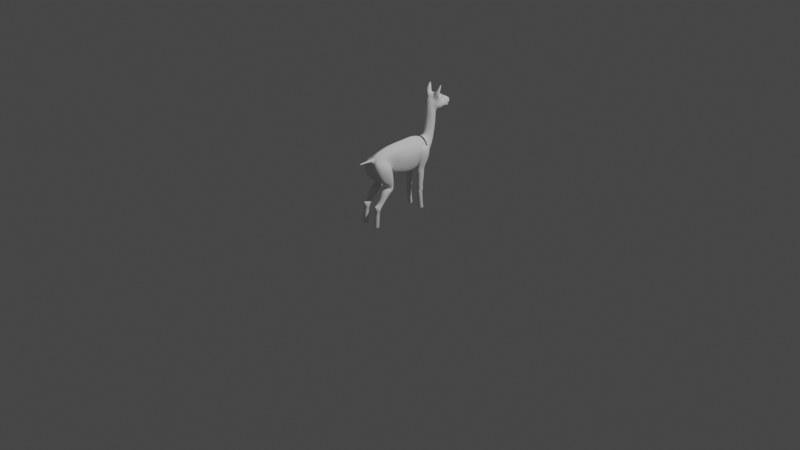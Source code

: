 # Source: NewerAlpaca.blend  (saved by Blender 2.92.15; exported with 4.5.12 LTS)
import bpy
from mathutils import Matrix  # noqa: F401  (used for matrix-valued properties, if any)

bpy.ops.wm.read_factory_settings(use_empty=True)
scene = bpy.context.scene
scene.name = 'Scene'

# ---- collections
col_collection = bpy.data.collections.new('Collection'); scene.collection.children.link(col_collection)

# ---- world
world_world = bpy.data.worlds.new('World'); scene.world = world_world
world_world.use_nodes = True; world_world.node_tree.nodes.clear()
_N = world_world.node_tree.nodes; _L = world_world.node_tree.links
n0 = _N.new('ShaderNodeOutputWorld'); n0.name = 'World Output'; n0.location = (300, 300)
n1 = _N.new('ShaderNodeBackground'); n1.name = 'Background'; n1.location = (10, 300)
n1.inputs[0].default_value = (0.05088, 0.05088, 0.05088, 1.0)
_L.new(n1.outputs[0], n0.inputs[0])
n0.is_active_output = True
world_world.color = (0.05088, 0.05088, 0.05088)
world_world.use_sun_shadow = False
world_world.sun_shadow_jitter_overblur = 0.0

# ---- cameras
cam_camera = bpy.data.cameras.new('Camera')
cam_camera.clip_end = 100.0
cam_camera.ortho_scale = 7.314

# ---- lights
light_light = bpy.data.lights.new('Light', 'POINT')
light_light.transmission_factor = 0.0
light_light.energy = 1000.0
light_light.shadow_soft_size = 0.1
light_light.shadow_maximum_resolution = 0.006
light_light.use_absolute_resolution = True

# ---- meshes
me_cube_041 = bpy.data.meshes.new('Cube.041')
me_cube_041.from_pydata([(0.04573, 0.1828, 0.5806), (0.0368, 0.1858, 0.7529), (0.04567, 0.273, 0.5737), (0.0368, 0.3065, 0.741), (0.1143, 0.1828, 0.5809), (0.1232, 0.1858, 0.7529), (0.1143, 0.273, 0.5739), (0.1232, 0.3065, 0.741), (0.03355, 0.2279, 0.5766), (0.03411, 0.1664, 0.6659), (0.02162, 0.2462, 0.747), (0.03411, 0.3067, 0.6521), (0.08, 0.2882, 0.5732), (0.08, 0.3273, 0.739), (0.1259, 0.3067, 0.6521), (0.1265, 0.2279, 0.577), (0.1384, 0.2462, 0.747), (0.1259, 0.1664, 0.6659), (0.08, 0.1677, 0.5822), (0.08, 0.165, 0.755), (0.01535, 0.2366, 0.659), (0.08, 0.3353, 0.6492), (0.1447, 0.2366, 0.659), (0.08, 0.1379, 0.6687), (0.06121, 0.2333, 0.3401), (0.08, 0.2444, 0.7867), (0.05384, 0.2521, 0.5279), (0.04545, 0.2163, 0.5279), (0.0552, 0.1845, 0.5298), (0.1049, 0.2535, 0.5286), (0.07911, 0.2645, 0.5289), (0.1061, 0.186, 0.5313), (0.1146, 0.2183, 0.529), (0.08089, 0.1746, 0.5315), (0.0623, 0.2285, 0.2639), (0.05476, 0.2112, 0.3388), (0.0615, 0.1891, 0.3366), (0.0985, 0.2339, 0.3376), (0.0798, 0.2422, 0.3395), (0.09878, 0.1896, 0.334), (0.1052, 0.212, 0.3353), (0.0802, 0.1817, 0.3347), (0.06338, 0.2497, 0.08241), (0.05643, 0.2079, 0.2661), (0.06286, 0.1874, 0.2686), (0.09717, 0.2291, 0.265), (0.07963, 0.2359, 0.2636), (0.09771, 0.1881, 0.2696), (0.1036, 0.2088, 0.2674), (0.08032, 0.182, 0.2697), (0.05754, 0.2304, 0.08241), (0.06338, 0.2111, 0.08244), (0.09662, 0.2497, 0.08242), (0.08, 0.2564, 0.08241), (0.09662, 0.2111, 0.08245), (0.1025, 0.2304, 0.08243), (0.08, 0.2045, 0.08245), (0.08, 0.2304, 0.08241), (0.1019, 0.2196, 0.1495), (0.09619, 0.2016, 0.1503), (0.07995, 0.1953, 0.1506), (0.06374, 0.2017, 0.15), (0.09627, 0.2376, 0.149), (0.08005, 0.2439, 0.1488), (0.06381, 0.2377, 0.149), (0.05812, 0.2197, 0.1491), (0.1011, 0.2415, 0.391), (0.109, 0.2166, 0.3937), (0.1018, 0.1914, 0.3964), (0.08054, 0.1822, 0.3971), (0.07946, 0.2505, 0.3898), (0.05818, 0.2406, 0.3907), (0.051, 0.2154, 0.3932), (0.05895, 0.1906, 0.3959), (0.1059, 0.209, 0.2199), (0.08012, 0.1856, 0.22), (0.07988, 0.2419, 0.2206), (0.05408, 0.2087, 0.2194), (0.09926, 0.1923, 0.2204), (0.06096, 0.1923, 0.2189), (0.09913, 0.2343, 0.2205), (0.06069, 0.2341, 0.2202), (0.1028, 0.2486, 0.4564), (0.1037, 0.1873, 0.4611), (0.05625, 0.2475, 0.4554), (0.0573, 0.1862, 0.4592), (0.1114, 0.2151, 0.4579), (0.0807, 0.1772, 0.4613), (0.07929, 0.2585, 0.4557), (0.04855, 0.2135, 0.4565), (0.09642, 0.2115, 0.0878), (0.06358, 0.2115, 0.08776), (0.09642, 0.2495, 0.08763), (0.06358, 0.2495, 0.08762), (0.1022, 0.2305, 0.08769), (0.08, 0.205, 0.08784), (0.08, 0.256, 0.0876), (0.05781, 0.2305, 0.08764), (0.1076, 0.2131, 0.2886), (0.1082, 0.2148, 0.3139), (0.09843, 0.1917, 0.3121), (0.09802, 0.1914, 0.2908), (0.08001, 0.1857, 0.2912), (0.08001, 0.1859, 0.3118), (0.06153, 0.1913, 0.3126), (0.06195, 0.191, 0.2913), (0.08, 0.2441, 0.3213), (0.08, 0.2402, 0.2806), (0.06345, 0.2362, 0.2839), (0.06307, 0.2394, 0.3179), (0.05185, 0.2148, 0.314), (0.05236, 0.2128, 0.2886), (0.09656, 0.2362, 0.2839), (0.09694, 0.2394, 0.3179), (0.08, 0.2454, 0.3166), (0.08, 0.2474, 0.307), (0.06724, 0.2402, 0.2878), (0.06695, 0.2423, 0.314), (0.09277, 0.2402, 0.2878), (0.09306, 0.2423, 0.314), (0.08, 0.2428, 0.2852), (0.08, 0.2462, 0.2922), (0.07422, 0.2449, 0.2953), (0.07413, 0.2456, 0.3039), (0.08578, 0.2449, 0.2953), (0.08587, 0.2456, 0.3039), (0.1035, 0.2478, 0.4803), (0.1042, 0.2495, 0.5044), (0.1045, 0.1837, 0.4845), (0.1053, 0.1831, 0.5079), (0.05545, 0.2466, 0.4793), (0.05464, 0.2482, 0.5036), (0.0566, 0.1824, 0.4827), (0.0559, 0.1817, 0.5062), (0.1135, 0.2144, 0.5053), (0.1125, 0.2132, 0.4815), (0.08083, 0.1722, 0.5081), (0.08076, 0.1731, 0.4847), (0.07917, 0.2604, 0.5044), (0.07923, 0.2584, 0.4799), (0.04648, 0.2125, 0.504), (0.04752, 0.2115, 0.4801), (0.02811, -0.3238, 0.5331), (0.02517, -0.3613, 0.7152), (0.03012, -0.181, 0.5511), (0.01508, -0.2435, 0.5558), (0.01796, -0.3661, 0.6271), (0.02106, -0.1684, 0.573), (0.05828, -0.1671, 0.4275), (0.04805, -0.173, 0.4888), (0.02867, -0.2201, 0.4934), (0.04554, -0.2727, 0.4925), (0.03837, -0.201, 0.4387), (0.05451, -0.2313, 0.4487), (0.05719, -0.3443, 0.2441), (0.02922, -0.2348, 0.4141), (0.04342, -0.3682, 0.2523), (0.06116, -0.3917, 0.2638), (0.05495, -0.1988, 0.3916), (0.04025, -0.2575, 0.4284), (0.05925, -0.3502, 0.2214), (0.04944, -0.3684, 0.2239), (0.05936, -0.3868, 0.2263), (0.06142, -0.3619, 0.05817), (0.05128, -0.3804, 0.05864), (0.06067, -0.399, 0.05918), (0.05954, -0.3504, 0.299), (0.06165, -0.3788, 0.2851), (0.05873, -0.3233, 0.271), (0.05712, -0.335, 0.26), (0.04591, -0.3576, 0.2711), (0.0474, -0.3361, 0.2846), (0.03419, -0.2704, 0.3738), (0.04679, -0.2999, 0.391), (0.05641, -0.2422, 0.3572), (0.05033, -0.3797, 0.0717), (0.06081, -0.3608, 0.07118), (0.06, -0.3988, 0.07229), (0.06059, -0.3533, 0.2068), (0.06031, -0.3872, 0.2112), (0.0517, -0.3701, 0.209), (0.04869, -0.3767, 0.1329), (0.05943, -0.3575, 0.1323), (0.05854, -0.3961, 0.1336), (0.0372, -0.2126, 0.4202), (0.05712, -0.1777, 0.4044), (0.05237, -0.2393, 0.4364), (0.05641, -0.3241, 0.3338), (0.05793, -0.2954, 0.3038), (0.04592, -0.3103, 0.3184), (0.05632, -0.1694, 0.4602), (0.03656, -0.2101, 0.4673), (0.05327, -0.2512, 0.4715), (0.1184, -0.3236, 0.53), (0.1034, -0.3629, 0.707), (0.1156, -0.1799, 0.5359), (0.1122, -0.2135, 0.6827), (0.1364, -0.2419, 0.5427), (0.1146, -0.366, 0.6271), (0.1277, -0.2979, 0.7183), (0.1204, -0.1943, 0.6224), (0.07858, -0.167, 0.5275), (0.08066, -0.2162, 0.6968), (0.07858, -0.3372, 0.5246), (0.05072, -0.3768, 0.7242), (0.1529, -0.2772, 0.6258), (0.07437, -0.1741, 0.6228), (0.05896, -0.3924, 0.6297), (0.09887, -0.1671, 0.4275), (0.07237, -0.3012, 0.751), (0.1091, -0.173, 0.4888), (0.1288, -0.2195, 0.4934), (0.1119, -0.2724, 0.4925), (0.07858, -0.1611, 0.4816), (0.07858, -0.2791, 0.4882), (0.1193, -0.201, 0.4387), (0.1032, -0.2313, 0.4487), (0.07858, -0.1567, 0.4242), (0.07864, -0.2406, 0.4518), (0.1001, -0.3443, 0.2441), (0.1231, -0.2348, 0.4141), (0.1144, -0.3682, 0.2523), (0.09663, -0.3917, 0.2638), (0.07858, -0.3339, 0.2407), (0.07869, -0.3989, 0.2662), (0.1022, -0.1988, 0.3916), (0.07858, -0.1916, 0.3874), (0.07858, -0.2735, 0.4376), (0.1121, -0.2575, 0.4284), (0.07874, -0.393, 0.2271), (0.07862, -0.3439, 0.2206), (0.09823, -0.3502, 0.2214), (0.1084, -0.3684, 0.2239), (0.09849, -0.3868, 0.2263), (0.09604, -0.3619, 0.05817), (0.1065, -0.3804, 0.05864), (0.09713, -0.399, 0.05918), (0.07864, -0.3557, 0.0581), (0.07888, -0.4055, 0.05944), (0.07888, -0.381, 0.05878), (0.09818, -0.3504, 0.299), (0.09614, -0.3788, 0.2851), (0.09872, -0.3233, 0.271), (0.1003, -0.335, 0.26), (0.0787, -0.386, 0.2885), (0.07872, -0.3554, 0.3053), (0.07859, -0.3237, 0.2562), (0.07861, -0.3191, 0.2668), (0.1119, -0.3576, 0.2711), (0.1104, -0.3361, 0.2846), (0.07861, -0.3094, 0.3975), (0.07858, -0.2348, 0.3516), (0.1181, -0.2704, 0.3738), (0.1055, -0.2999, 0.391), (0.1007, -0.2422, 0.3572), (0.1075, -0.3797, 0.0717), (0.07862, -0.3545, 0.07108), (0.09664, -0.3608, 0.07118), (0.09779, -0.3988, 0.07229), (0.07883, -0.4055, 0.07258), (0.09692, -0.3533, 0.2068), (0.0975, -0.3872, 0.2112), (0.07876, -0.393, 0.2117), (0.1061, -0.3701, 0.209), (0.07864, -0.3475, 0.2061), (0.1091, -0.3767, 0.1329), (0.07861, -0.3511, 0.1322), (0.09801, -0.3575, 0.1323), (0.09925, -0.3961, 0.1336), (0.07873, -0.4029, 0.1339), (0.1205, -0.2126, 0.4202), (0.1, -0.1777, 0.4044), (0.07858, -0.1679, 0.4005), (0.07862, -0.2495, 0.4409), (0.1053, -0.2393, 0.4364), (0.1014, -0.3241, 0.3338), (0.09946, -0.2954, 0.3038), (0.0787, -0.3293, 0.3403), (0.07859, -0.2908, 0.2989), (0.1119, -0.3103, 0.3184), (0.0786, -0.2595, 0.4708), (0.07858, -0.1581, 0.4556), (0.1008, -0.1694, 0.4602), (0.121, -0.21, 0.4673), (0.1043, -0.2512, 0.4715), (0.06789, -0.3856, 0.2916), (0.06826, -0.3982, 0.2776), (0.0787, -0.403, 0.2811), (0.07853, -0.3903, 0.2959), (0.08945, -0.3854, 0.2924), (0.08939, -0.398, 0.2784), (-0.02456, 0.5607, 1.161), (-0.02782, 0.5551, 1.178), (-0.04001, 0.5418, 1.186), (-0.05048, 0.5295, 1.181), (-0.0529, 0.524, 1.17), (-0.05102, 0.5284, 1.156), (-0.04234, 0.5405, 1.15), (-0.03241, 0.5531, 1.15), (-0.04729, 0.5397, 1.144), (-0.03433, 0.5559, 1.145), (-0.02494, 0.5694, 1.159), (-0.02477, 0.5628, 1.181), (-0.04177, 0.5446, 1.195), (-0.05275, 0.5259, 1.186), (-0.05685, 0.5185, 1.174), (-0.05642, 0.5232, 1.154), (0.0, 0.6751, 1.089), (-0.01683, 0.6715, 1.09), (-0.0244, 0.6615, 1.092), (-0.0277, 0.6463, 1.099), (-0.02747, 0.6387, 1.098), (-0.02674, 0.6391, 1.089), (-0.02091, 0.6548, 1.081), (-0.01462, 0.6632, 1.077), (0.0, 0.6665, 1.075), (0.0, 0.679, 1.102), (-0.01786, 0.6743, 1.105), (-0.02467, 0.6639, 1.107), (-0.0269, 0.6442, 1.115), (-0.02986, 0.6243, 1.105), (-0.03065, 0.6268, 1.083), (-0.02378, 0.6505, 1.07), (-0.01423, 0.6589, 1.066), (0.0, 0.6627, 1.064), (-0.02722, 0.618, 1.125), (-0.03145, 0.6102, 1.11), (-0.03377, 0.6062, 1.092), (-0.02155, 0.6251, 1.141), (-0.02031, 0.6509, 1.131), (-0.01152, 0.6561, 1.143), (-0.01377, 0.6308, 1.155), (0.0, 0.6347, 1.16), (0.0, 0.6595, 1.146), (-0.03435, 0.6019, 1.08), (-0.02939, 0.6229, 1.075), (-0.02218, 0.6213, 1.067), (-0.02572, 0.5996, 1.073), (-0.0147, 0.5988, 1.071), (-0.01283, 0.6208, 1.065), (0.0, 0.6217, 1.065), (0.0, 0.5988, 1.071), (0.0, 0.6077, 1.174), (-0.01558, 0.6041, 1.167), (-0.0237, 0.6006, 1.15), (-0.03038, 0.592, 1.132), (-0.03806, 0.5861, 1.116), (-0.04238, 0.5813, 1.098), (-0.04135, 0.5767, 1.083), (-0.03103, 0.5732, 1.074), (-0.01672, 0.5709, 1.073), (0.0, 0.5689, 1.074), (-0.03897, 0.547, 1.203), (-0.05233, 0.5404, 1.139), (-0.06258, 0.5154, 1.153), (-0.06187, 0.5103, 1.179), (-0.05056, 0.5199, 1.201), (-0.0208, 0.5747, 1.182), (-0.03674, 0.5639, 1.138), (-0.02463, 0.5792, 1.156), (0.0, 0.5767, 1.191), (-0.05087, 0.5608, 1.122), (-0.05288, 0.5561, 1.102), (-0.04977, 0.5519, 1.084), (-0.0376, 0.5484, 1.071), (-0.01966, 0.5457, 1.069), (0.0, 0.5453, 1.071), (-0.06066, 0.5374, 1.124), (-0.0681, 0.511, 1.131), (-0.07166, 0.4833, 1.14), (-0.07056, 0.4886, 1.166), (-0.06626, 0.4925, 1.187), (-0.05224, 0.5008, 1.212), (-0.02633, 0.5266, 1.215), (-0.02874, 0.5013, 1.224), (-0.01976, 0.5509, 1.209), (0.0, 0.5495, 1.209), (-0.005934, 0.6337, 1.16), (-0.006984, 0.6066, 1.173), (-0.01205, 0.5773, 1.19), (0.0, 0.528, 1.218), (-0.06192, 0.5319, 1.105), (-0.06913, 0.506, 1.111), (-0.07172, 0.4795, 1.12), (-0.05848, 0.527, 1.086), (-0.0658, 0.5007, 1.093), (-0.06744, 0.4754, 1.102), (-0.04801, 0.5226, 1.069), (-0.05602, 0.4941, 1.076), (-0.05852, 0.4698, 1.087), (0.0, 0.5067, 1.225), (-0.03599, 0.4726, 1.236), (-0.05133, 0.4292, 1.198), (-0.069, 0.4574, 1.164), (-0.07245, 0.4677, 1.194), (-0.05037, 0.4823, 1.225), (-0.04293, 0.4848, 1.229), (-0.06798, 0.4751, 1.201), (-0.0213, 0.4737, 1.232), (-0.04757, 0.4217, 1.182), (-0.06957, 0.4506, 1.184), (-0.04125, 0.4305, 1.214), (-0.02253, 0.4193, 1.205), (0.0, 0.4745, 1.232), (0.0, 0.4168, 1.206), (-0.02593, 0.5184, 1.062), (0.0, 0.5179, 1.066), (-0.03153, 0.4874, 1.061), (0.0, 0.4926, 1.05), (-0.04693, 0.4583, 1.073), (-0.05713, 0.4548, 1.096), (-0.05249, 0.4392, 1.092), (-0.05606, 0.4335, 1.13), (-0.06678, 0.4549, 1.126), (-0.06894, 0.4567, 1.144), (-0.05712, 0.4343, 1.148), (-0.06208, 0.438, 1.187), (-0.05913, 0.4369, 1.164), (-0.06235, 0.4542, 1.109), (-0.05472, 0.4338, 1.114), (-0.06585, 0.4365, 1.236), (-0.05139, 0.4408, 1.247), (-0.0738, 0.4495, 1.266), (-0.07551, 0.4786, 1.31), (-0.06971, 0.4795, 1.309), (-0.05944, 0.4541, 1.271), (-0.07653, 0.4385, 1.225), (-0.0657, 0.4886, 1.317), (-0.03886, 0.4718, 1.252), (-0.04673, 0.4758, 1.273), (-0.08433, 0.4451, 1.218), (-0.08699, 0.4568, 1.218), (-0.08219, 0.4599, 1.221), (-0.08199, 0.4512, 1.262), (-0.0813, 0.4799, 1.309), (-0.08904, 0.4569, 1.259), (-0.07774, 0.4883, 1.319), (-0.09081, 0.4632, 1.255), (-0.08518, 0.4837, 1.307), (-0.08577, 0.4637, 1.255), (-0.08074, 0.4874, 1.305), (-0.06125, 0.4879, 1.307), (-0.04636, 0.4129, 1.163), (-0.02661, 0.3969, 1.17), (0.0, 0.3926, 1.175), (0.0, 0.3807, 1.138), (-0.02441, 0.3844, 1.135), (-0.04509, 0.4005, 1.126), (-0.04482, 0.3956, 1.099), (-0.02307, 0.3777, 1.104), (-0.04508, 0.4056, 1.146), (-0.0259, 0.3913, 1.156), (0.0, 0.3868, 1.16), (0.0, 0.3738, 1.105), (-0.02138, 0.646, 1.064), (-0.01513, 0.6442, 1.059), (-0.008196, 0.6431, 1.057), (0.0, 0.6429, 1.055), (-0.01, 0.6741, 1.132), (-0.01938, 0.6691, 1.123), (0.0, 0.6758, 1.134), (-0.004902, 0.6588, 1.145), (-0.003987, 0.6758, 1.134), (-0.007774, 0.6616, 1.065), (-0.007804, 0.6659, 1.075), (-0.008582, 0.6757, 1.089), (-0.00776, 0.6784, 1.102), (0.0, 0.6832, 1.123), (-0.004669, 0.6832, 1.123), (-0.01107, 0.6813, 1.12), (-0.01401, 0.6766, 1.115), (-0.003565, 0.6785, 1.112), (0.0, 0.6793, 1.111), (-0.03926, 0.5391, 1.15), (-0.02841, 0.5483, 1.15), (-0.0237, 0.556, 1.162), (-0.02703, 0.5501, 1.176), (-0.03781, 0.5406, 1.182), (-0.04668, 0.5302, 1.177), (-0.04897, 0.5242, 1.169), (-0.04607, 0.5307, 1.155), (-0.04255, 0.4805, 1.249), (-0.04803, 0.4779, 1.247), (-0.05154, 0.483, 1.269), (-0.04861, 0.4839, 1.272), (-0.06264, 0.4942, 1.307), (-0.06626, 0.4943, 1.308), (-0.07051, 0.4959, 1.316), (-0.06987, 0.4949, 1.32), (-0.07255, 0.4945, 1.321), (-0.07665, 0.4944, 1.316), (-0.07481, 0.4846, 1.318), (-0.07081, 0.4846, 1.318), (-0.0659, 0.4921, 1.318), (-0.04198, 0.4524, 1.221), (-0.07006, 0.444, 1.217), (-0.07371, 0.4423, 1.236), (-0.04723, 0.4554, 1.248), (-0.05369, 0.4676, 1.272), (-0.07761, 0.4558, 1.265), (-0.07636, 0.4827, 1.304), (-0.06586, 0.4886, 1.304), (-0.07088, 0.4944, 1.312), (-0.07536, 0.4935, 1.313), (-0.06412, 0.4839, 1.308), (-0.05083, 0.4657, 1.274), (-0.04306, 0.4537, 1.252), (-0.03548, 0.4503, 1.232), (-0.01988, 0.4463, 1.226), (0.0, 0.4459, 1.226), (-0.06903, 0.4916, 1.321), (-0.0743, 0.4904, 1.322), (-0.07177, 0.4912, 1.322), (-0.06895, 0.46, 1.211), (-0.05587, 0.4404, 1.212), (-0.05854, 0.438, 1.234), (-0.06504, 0.4515, 1.263), (-0.07013, 0.4782, 1.302), (-0.07345, 0.4935, 1.312), (-0.07334, 0.4955, 1.316), (-0.07546, 0.4941, 1.321), (-0.05564, 0.4499, 1.205), (-0.0284, 0.3773, 1.071), (-0.04825, 0.3981, 1.065), (-0.05159, 0.4262, 1.056), (-0.04376, 0.4535, 1.048), (-0.02618, 0.4765, 1.041), (0.0, 0.4883, 1.037), (-0.02682, 0.376, 1.024), (0.0, 0.3672, 1.026), (0.0, 0.3693, 1.074), (-0.0463, 0.3964, 1.021), (-0.05133, 0.4241, 1.017), (-0.0449, 0.4518, 1.013), (-0.02628, 0.4733, 1.01), (0.0, 0.4826, 1.008), (0.0, 0.4786, 0.9708), (-0.02647, 0.4714, 0.9712), (-0.04597, 0.4511, 0.9722), (-0.05115, 0.4233, 0.9736), (-0.04442, 0.3959, 0.975), (-0.02613, 0.3745, 0.9761), (0.0, 0.3649, 0.9766), (0.0, 0.3614, 0.933), (-0.02568, 0.371, 0.9325), (-0.04365, 0.3928, 0.9314), (-0.05137, 0.4199, 0.93), (-0.0467, 0.4478, 0.9286), (-0.02664, 0.4674, 0.9275), (0.0, 0.4744, 0.9272), (0.0, 0.4674, 0.8728), (-0.02633, 0.4603, 0.8734), (-0.04637, 0.441, 0.8753), (-0.05106, 0.4134, 0.8779), (-0.04283, 0.3864, 0.8805), (-0.02544, 0.3642, 0.8826), (0.0, 0.3546, 0.8835), (0.0, 0.3496, 0.8573), (-0.02536, 0.3577, 0.8545), (-0.04276, 0.3792, 0.8472), (-0.05112, 0.4052, 0.8383), (-0.04749, 0.4317, 0.8293), (-0.02751, 0.4507, 0.823), (0.0, 0.4564, 0.8209), (0.0, 0.443, 0.7621), (-0.0289, 0.4364, 0.7667), (-0.04998, 0.4188, 0.7792), (-0.05327, 0.3938, 0.7968), (-0.04502, 0.3691, 0.8143), (-0.02766, 0.3477, 0.8294), (0.0, 0.3399, 0.835), (0.0, 0.3318, 0.8271), (-0.03237, 0.338, 0.8155), (-0.05101, 0.3539, 0.7856), (-0.06109, 0.3716, 0.7523), (-0.06058, 0.3895, 0.7188), (-0.03597, 0.4022, 0.6951), (0.0, 0.4066, 0.6868), (0.0, 0.3165, 0.5916), (-0.05409, 0.316, 0.6022), (-0.09109, 0.3137, 0.6407), (-0.09514, 0.311, 0.6964), (-0.07655, 0.3088, 0.7518), (-0.04689, 0.3066, 0.8013), (0.0, 0.3058, 0.8206), (0.0, -0.1863, 0.5619), (0.0, -0.244, 0.5612), (0.0, -0.3151, 0.5638), (0.0, -0.3661, 0.6271), (0.0, -0.364, 0.7109), (0.0, -0.1646, 0.551), (0.08052, 0.2753, 0.576), (0.08303, 0.287, 0.7832), (0.0, 0.299, 0.5516), (0.0, 0.3115, 0.8104), (0.09519, 0.3055, 0.6939), (0.09431, 0.1295, 0.5373), (0.09717, 0.158, 0.8001), (0.0, 0.3532, 0.6986), (0.1288, 0.1421, 0.6865), (0.0, 0.1266, 0.4853), (0.0, 0.1626, 0.8579), (0.08089, -0.09444, 0.5776), (0.08829, 0.02267, 0.531), (0.09031, 0.07735, 0.7951), (0.0768, -0.1311, 0.8012), (0.08953, -0.125, 0.7275), (0.1216, 0.05153, 0.6804), (0.0, -0.1339, 0.8423), (0.0, 0.01667, 0.4775), (0.0, 0.08549, 0.8519), (0.0, -0.2983, 0.8056), (0.08337, -0.00651, 0.8014), (0.1132, -0.03991, 0.6964), (0.0, 0.003734, 0.8495), (0.0, -0.118, 0.5311), (0.08822, 0.2118, 0.5606), (0.0916, 0.2291, 0.7971), (0.1169, 0.2306, 0.6934), (0.0, 0.2199, 0.5199), (0.0, 0.2417, 0.8427), (0.06483, -0.1221, 0.5888), (0.07335, -0.05813, 0.8001), (0.09789, -0.07651, 0.7117), (0.0, -0.05163, 0.8466), (0.0, -0.1454, 0.5418), (0.03573, 0.2908, 0.5601), (0.02884, 0.303, 0.8009), (0.03307, 0.3366, 0.697), (0.04052, 0.1276, 0.5034), (0.03376, 0.161, 0.8378), (0.03843, 0.01875, 0.4961), (0.03137, 0.08266, 0.8321), (0.02326, -0.2933, 0.7944), (0.02668, -0.1331, 0.828), (0.02896, 0.0001754, 0.8328), (0.03586, -0.1092, 0.5472), (0.03182, 0.2373, 0.8269), (0.03841, 0.2171, 0.534), (0.02548, -0.05389, 0.8304), (0.03028, -0.1365, 0.5581), (0.01901, -0.2842, 0.55), (0.0628, -0.3399, 0.7363), (0.03531, -0.2464, 0.4929), (0.04579, -0.2162, 0.4437), (0.05188, -0.38, 0.258), (0.03409, -0.2461, 0.4213), (0.05422, -0.3776, 0.2251), (0.05581, -0.3897, 0.05891), (0.07893, -0.3932, 0.05911), (0.05324, -0.3433, 0.2918), (0.05343, -0.3682, 0.2781), (0.03966, -0.2852, 0.3824), (0.05499, -0.3893, 0.072), (0.05587, -0.3786, 0.2101), (0.05342, -0.3864, 0.1332), (0.04412, -0.226, 0.4283), (0.05091, -0.3172, 0.3261), (0.0439, -0.2307, 0.4694), (0.1316, -0.283, 0.5363), (0.1181, -0.3307, 0.7127), (0.139, -0.3222, 0.6264), (0.1226, -0.2459, 0.4929), (0.1121, -0.2162, 0.4437), (0.1061, -0.38, 0.258), (0.1183, -0.2461, 0.4213), (0.1037, -0.3776, 0.2251), (0.1021, -0.3897, 0.05891), (0.1046, -0.3433, 0.2918), (0.1045, -0.3682, 0.2781), (0.1127, -0.2852, 0.3824), (0.1029, -0.3893, 0.072), (0.102, -0.3786, 0.2101), (0.1045, -0.3864, 0.1332), (0.1137, -0.226, 0.4283), (0.107, -0.3172, 0.3261), (0.114, -0.2306, 0.4694), (0.0, -0.2845, 0.5567), (0.02398, -0.3346, 0.7629), (0.0, -0.3347, 0.7724), (0.01508, -0.3726, 0.7363), (0.0, -0.3736, 0.7317), (0.01442, -0.3644, 0.7551), (0.0, -0.3653, 0.7623), (0.006749, -0.4603, 0.7399), (0.0, -0.4603, 0.7374), (0.006322, -0.4603, 0.752), (0.0, -0.4603, 0.7561), (0.01891, -0.2113, 0.5527), (0.07724, -0.2578, 0.7345), (0.03402, -0.1965, 0.4911), (0.04505, -0.1841, 0.4331), (0.04724, -0.3563, 0.2482), (0.03815, -0.2168, 0.4028), (0.05171, -0.3593, 0.2226), (0.05393, -0.3712, 0.05841), (0.07873, -0.3684, 0.05844), (0.0503, -0.3297, 0.2778), (0.04858, -0.3463, 0.2655), (0.0417, -0.2563, 0.3655), (0.05307, -0.3703, 0.07144), (0.05371, -0.3617, 0.2079), (0.0514, -0.3671, 0.1326), (0.04377, -0.1951, 0.4123), (0.04904, -0.3028, 0.3111), (0.04297, -0.1898, 0.4637), (0.131, -0.2103, 0.5393), (0.123, -0.2512, 0.7091), (0.1428, -0.2349, 0.6241), (0.1232, -0.1961, 0.4911), (0.1123, -0.1841, 0.4331), (0.1102, -0.3563, 0.2482), (0.1162, -0.2168, 0.4028), (0.1059, -0.3593, 0.2226), (0.1036, -0.3712, 0.05841), (0.1073, -0.3297, 0.2778), (0.109, -0.3463, 0.2655), (0.1127, -0.2563, 0.3655), (0.1045, -0.3703, 0.07144), (0.1039, -0.3617, 0.2079), (0.1062, -0.3671, 0.1326), (0.1136, -0.1951, 0.4123), (0.1085, -0.3028, 0.3111), (0.1143, -0.1898, 0.4637), (0.0, -0.2121, 0.5588), (0.09018, 0.2962, 0.7386), (0.0, 0.3323, 0.7545), (0.1166, 0.1501, 0.7433), (0.1088, 0.06444, 0.7377), (0.08361, -0.1279, 0.7644), (0.1004, -0.02321, 0.7489), (0.107, 0.2299, 0.7452), (0.08632, -0.06758, 0.7559), (0.02583, 0.3198, 0.749), (0.004334, -0.5181, 0.7421), (0.0, -0.5181, 0.7404), (0.004174, -0.5181, 0.7501), (0.0, -0.5181, 0.7528)], [], [(0, 9, 20, 8), (9, 1, 10, 20), (20, 10, 3, 11), (8, 20, 11, 2), (2, 11, 21, 12), (11, 3, 13, 21), (21, 13, 7, 14), (12, 21, 14, 6), (6, 14, 22, 15), (14, 7, 16, 22), (22, 16, 5, 17), (15, 22, 17, 4), (4, 17, 23, 18), (17, 5, 19, 23), (23, 19, 1, 9), (18, 23, 9, 0), (15, 4, 31, 32), (2, 12, 30, 26), (18, 0, 28, 33), (8, 2, 26, 27), (7, 13, 25, 16), (13, 3, 10, 25), (25, 10, 1, 19), (16, 25, 19, 5), (73, 72, 35, 36), (71, 70, 38, 24), (66, 67, 40, 37), (68, 69, 41, 39), (0, 8, 27, 28), (4, 18, 33, 31), (12, 6, 29, 30), (6, 15, 32, 29), (69, 73, 36, 41), (67, 68, 39, 40), (70, 66, 37, 38), (72, 71, 24, 35), (97, 93, 42, 50), (96, 92, 52, 53), (94, 90, 54, 55), (95, 91, 51, 56), (42, 53, 57, 50), (53, 52, 55, 57), (57, 55, 54, 56), (50, 57, 56, 51), (90, 95, 56, 54), (92, 94, 55, 52), (93, 96, 53, 42), (91, 97, 50, 51), (79, 77, 65, 61), (81, 76, 63, 64), (80, 74, 58, 62), (78, 75, 60, 59), (75, 79, 61, 60), (74, 78, 59, 58), (76, 80, 62, 63), (89, 84, 71, 72), (88, 82, 66, 70), (86, 83, 68, 67), (87, 85, 73, 69), (83, 87, 69, 68), (82, 86, 67, 66), (84, 88, 70, 71), (85, 89, 72, 73), (43, 34, 81, 77), (46, 45, 80, 76), (48, 47, 78, 74), (49, 44, 79, 75), (47, 49, 75, 78), (45, 48, 74, 80), (34, 46, 76, 81), (44, 43, 77, 79), (132, 141, 89, 85), (130, 139, 88, 84), (126, 135, 86, 82), (128, 137, 87, 83), (137, 132, 85, 87), (135, 128, 83, 86), (139, 126, 82, 88), (141, 130, 84, 89), (61, 65, 97, 91), (64, 63, 96, 93), (62, 58, 94, 92), (59, 60, 95, 90), (60, 61, 91, 95), (58, 59, 90, 94), (63, 62, 92, 96), (65, 64, 93, 97), (110, 109, 108, 111), (113, 99, 98, 112), (100, 103, 102, 101), (103, 104, 105, 102), (99, 100, 101, 98), (104, 110, 111, 105), (113, 112, 118, 119), (109, 106, 114, 117), (112, 107, 120, 118), (106, 113, 119, 114), (107, 108, 116, 120), (108, 109, 117, 116), (46, 107, 112, 45), (45, 112, 98, 48), (48, 98, 101, 47), (47, 101, 102, 49), (49, 102, 105, 44), (44, 105, 111, 43), (43, 111, 108, 34), (34, 108, 107, 46), (38, 37, 113, 106), (37, 40, 99, 113), (40, 39, 100, 99), (39, 41, 103, 100), (41, 36, 104, 103), (36, 35, 110, 104), (35, 24, 109, 110), (24, 38, 106, 109), (119, 118, 124, 125), (117, 114, 115, 123), (115, 125, 124, 121), (123, 115, 121, 122), (116, 117, 123, 122), (120, 116, 122, 121), (114, 119, 125, 115), (118, 120, 121, 124), (27, 26, 131, 140), (140, 131, 130, 141), (30, 29, 127, 138), (138, 127, 126, 139), (32, 31, 129, 134), (134, 129, 128, 135), (33, 28, 133, 136), (136, 133, 132, 137), (31, 33, 136, 129), (129, 136, 137, 128), (29, 32, 134, 127), (127, 134, 135, 126), (26, 30, 138, 131), (131, 138, 139, 130), (28, 27, 140, 133), (133, 140, 141, 132), (77, 81, 64, 65), (641, 142, 587, 677), (146, 143, 589, 588), (144, 147, 206, 201), (207, 204, 143, 146), (203, 207, 146, 142), (144, 201, 213, 149), (203, 142, 151, 214), (688, 144, 149, 690), (658, 191, 152, 644), (641, 145, 150, 643), (646, 652, 173, 159), (190, 281, 217, 148), (280, 192, 153, 218), (698, 169, 154, 692), (222, 241, 289, 290), (159, 173, 250, 227), (226, 251, 174, 158), (186, 159, 227, 273), (259, 177, 165, 238), (653, 175, 164, 648), (176, 256, 237, 163), (169, 246, 223, 154), (651, 170, 156, 645), (656, 646, 159, 186), (272, 226, 158, 185), (703, 693, 155, 184), (705, 190, 148, 691), (224, 157, 162, 229), (645, 156, 161, 647), (154, 223, 230, 160), (692, 154, 160, 694), (695, 696, 239, 164), (648, 649, 238, 165), (700, 176, 163, 695), (188, 278, 247, 168), (650, 171, 170, 651), (168, 247, 246, 169), (277, 187, 166, 245), (245, 166, 167, 244), (704, 188, 168, 697), (697, 168, 169, 698), (657, 189, 171, 650), (702, 182, 176, 700), (182, 266, 256, 176), (655, 181, 175, 653), (269, 183, 177, 259), (229, 162, 179, 262), (647, 161, 180, 654), (160, 230, 264, 178), (694, 160, 178, 701), (262, 179, 183, 269), (654, 180, 181, 655), (178, 264, 266, 182), (701, 178, 182, 702), (693, 699, 172, 155), (691, 703, 184, 152), (217, 272, 185, 148), (644, 656, 186, 153), (153, 186, 273, 218), (652, 172, 189, 657), (699, 174, 188, 704), (250, 173, 187, 277), (174, 251, 278, 188), (690, 149, 190, 705), (214, 151, 192, 280), (149, 213, 281, 190), (643, 150, 191, 658), (659, 197, 205, 661), (661, 205, 199, 660), (708, 200, 196, 707), (706, 195, 200, 708), (195, 201, 206, 200), (200, 206, 202, 196), (207, 198, 194, 204), (203, 193, 198, 207), (195, 210, 213, 201), (203, 214, 212, 193), (706, 709, 210, 195), (689, 209, 199, 707), (642, 204, 194, 660), (676, 663, 215, 283), (659, 662, 211, 197), (665, 228, 253, 670), (282, 208, 217, 281), (280, 218, 216, 284), (716, 711, 219, 243), (224, 222, 290, 287), (228, 227, 250, 253), (226, 225, 254, 251), (274, 273, 227, 228), (259, 238, 236, 258), (671, 667, 235, 255), (257, 234, 237, 256), (243, 219, 223, 246), (669, 664, 221, 248), (674, 274, 228, 665), (272, 271, 225, 226), (721, 270, 220, 712), (723, 710, 208, 282), (224, 229, 233, 222), (664, 666, 232, 221), (219, 231, 230, 223), (711, 713, 231, 219), (714, 235, 239, 696), (667, 236, 238, 649), (718, 714, 234, 257), (276, 242, 247, 278), (668, 669, 248, 249), (242, 243, 246, 247), (277, 245, 240, 275), (245, 244, 241, 240), (722, 715, 242, 276), (715, 716, 243, 242), (675, 668, 249, 279), (720, 718, 257, 267), (267, 257, 256, 266), (673, 671, 255, 265), (269, 259, 258, 268), (229, 262, 261, 233), (666, 672, 263, 232), (231, 260, 264, 230), (713, 719, 260, 231), (262, 269, 268, 261), (672, 673, 265, 263), (260, 267, 266, 264), (719, 720, 267, 260), (712, 220, 252, 717), (710, 215, 270, 721), (217, 208, 271, 272), (663, 216, 274, 674), (216, 218, 273, 274), (670, 675, 279, 252), (717, 722, 276, 254), (250, 277, 275, 253), (254, 276, 278, 251), (709, 723, 282, 210), (214, 280, 284, 212), (210, 282, 281, 213), (662, 676, 283, 211), (288, 285, 286, 287), (288, 287, 290, 289), (244, 167, 285, 288), (241, 244, 288, 289), (157, 224, 287, 286), (167, 157, 286, 285), (297, 298, 300, 299), (298, 291, 301, 300), (291, 292, 302, 301), (292, 293, 303, 302), (293, 294, 304, 303), (294, 295, 305, 304), (295, 296, 306, 305), (296, 297, 299, 306), (307, 465, 466, 316), (308, 309, 318, 317), (309, 310, 319, 318), (310, 311, 320, 319), (311, 312, 321, 320), (312, 313, 322, 321), (313, 314, 323, 322), (464, 315, 324, 463), (320, 326, 325, 319), (326, 320, 321, 327), (319, 325, 328, 329), (328, 331, 330, 329), (461, 377, 332, 333), (321, 335, 334, 327), (334, 335, 336, 337), (336, 339, 338, 337), (338, 339, 340, 341), (342, 332, 377, 378), (343, 331, 328, 344), (344, 328, 325, 345), (345, 325, 326, 346), (346, 326, 327, 347), (347, 327, 334, 348), (348, 334, 337, 349), (349, 337, 338, 350), (350, 338, 341, 351), (302, 303, 352, 357), (301, 302, 357, 359), (300, 301, 359, 358), (299, 300, 358, 353), (303, 304, 356, 352), (304, 305, 355, 356), (305, 306, 354, 355), (306, 299, 353, 354), (358, 359, 344, 345), (343, 344, 359, 357), (379, 360, 342, 378), (345, 346, 361, 358), (361, 346, 347, 362), (347, 348, 363, 362), (363, 348, 349, 364), (349, 350, 365, 364), (365, 350, 351, 366), (358, 361, 367, 353), (367, 368, 354, 353), (354, 368, 369, 370), (355, 354, 370, 371), (356, 355, 371, 372), (372, 374, 373, 356), (352, 356, 373, 375), (357, 352, 375, 379), (330, 331, 377, 461), (378, 377, 331, 343), (357, 379, 378, 343), (373, 380, 376, 375), (375, 376, 360, 379), (362, 381, 367, 361), (367, 381, 382, 368), (382, 383, 369, 368), (362, 363, 384, 381), (384, 385, 382, 381), (382, 385, 386, 383), (364, 387, 384, 363), (384, 387, 388, 385), (388, 389, 386, 385), (380, 373, 374, 390), (395, 396, 374, 372), (396, 391, 398, 374), (391, 507, 508, 398), (401, 392, 399, 402), (392, 416, 417, 399), (397, 395, 372, 371), (394, 397, 371, 370), (400, 394, 370, 393), (374, 398, 403, 390), (403, 398, 508, 509), (387, 364, 365, 405), (365, 366, 406, 405), (387, 405, 407, 388), (407, 405, 406, 408), (388, 407, 409, 389), (409, 411, 410, 389), (418, 419, 412, 413), (412, 415, 414, 413), (416, 400, 393, 417), (414, 415, 417, 393), (389, 410, 418, 386), (418, 413, 383, 386), (383, 413, 414, 369), (414, 393, 370, 369), (410, 411, 419, 418), (401, 421, 420, 392), (420, 421, 425, 422), (425, 424, 423, 422), (424, 504, 427, 492), (391, 428, 506, 507), (506, 428, 429, 505), (392, 420, 426, 416), (416, 426, 430, 400), (400, 430, 431, 394), (394, 431, 432, 397), (426, 420, 422, 433), (422, 423, 434, 433), (430, 426, 433, 435), (433, 434, 438, 435), (431, 430, 435, 437), (435, 438, 437), (432, 431, 437, 439), (437, 438, 440, 439), (429, 441, 504, 505), (415, 442, 399, 417), (402, 399, 442, 443), (404, 402, 443, 444), (443, 451, 452, 444), (451, 443, 442, 450), (442, 415, 412, 450), (450, 412, 419, 447), (446, 451, 450, 447), (451, 446, 445, 452), (411, 448, 447, 419), (447, 448, 449, 446), (449, 453, 445, 446), (322, 454, 335, 321), (335, 454, 455, 336), (339, 336, 455, 456), (339, 456, 457, 340), (329, 330, 458, 459), (330, 461, 462, 458), (461, 333, 460, 462), (329, 459, 318, 319), (314, 464, 463, 323), (465, 308, 317, 466), (466, 471, 472, 316), (467, 468, 462, 460), (468, 469, 458, 462), (458, 469, 470, 459), (470, 317, 318, 459), (471, 468, 467, 472), (469, 468, 471, 470), (317, 470, 471, 466), (297, 473, 474, 298), (298, 474, 475, 291), (291, 475, 476, 292), (292, 476, 477, 293), (293, 477, 478, 294), (294, 478, 479, 295), (295, 479, 480, 296), (296, 480, 473, 297), (395, 482, 481, 396), (481, 482, 483, 484), (483, 486, 485, 484), (485, 486, 487, 488), (487, 519, 489, 488), (520, 490, 440, 438), (438, 434, 436, 520), (436, 434, 423, 491), (423, 424, 492, 491), (505, 504, 424, 425), (504, 441, 493, 427), (396, 481, 428, 391), (488, 493, 441, 485), (485, 441, 429, 484), (484, 429, 428, 481), (457, 456, 463, 324), (463, 456, 455, 323), (454, 322, 323, 455), (397, 513, 521, 395), (514, 495, 496, 515), (515, 516, 498, 497), (498, 516, 517, 501), (397, 432, 496, 495, 513), (432, 439, 499, 496), (439, 440, 500, 499), (497, 498, 483, 482), (498, 501, 486, 483), (482, 395, 494, 497), (517, 518, 502, 501), (502, 518, 519, 487), (501, 502, 487, 486), (503, 500, 440, 490), (421, 506, 505, 425), (507, 506, 421, 401), (507, 401, 402, 508), (509, 508, 402, 404), (511, 512, 489, 520), (491, 492, 512, 511), (512, 510, 488, 489), (496, 499, 516, 515), (516, 499, 500, 517), (500, 503, 518, 517), (518, 503, 490, 519), (395, 521, 514, 494), (494, 514, 515, 497), (513, 495, 514, 521), (492, 427, 510, 512), (520, 489, 519, 490), (427, 493, 488, 510), (491, 511, 520, 436), (529, 530, 522, 528), (528, 522, 523, 531), (531, 523, 524, 532), (532, 524, 525, 533), (533, 525, 526, 534), (534, 526, 527, 535), (536, 537, 534, 535), (537, 538, 533, 534), (538, 539, 532, 533), (539, 540, 531, 532), (540, 541, 528, 531), (541, 542, 529, 528), (543, 542, 541, 544), (544, 541, 540, 545), (545, 540, 539, 546), (546, 539, 538, 547), (547, 538, 537, 548), (548, 537, 536, 549), (550, 551, 548, 549), (551, 552, 547, 548), (552, 553, 546, 547), (553, 554, 545, 546), (554, 555, 544, 545), (555, 556, 543, 544), (557, 556, 555, 558), (558, 555, 554, 559), (559, 554, 553, 560), (560, 553, 552, 561), (561, 552, 551, 562), (562, 551, 550, 563), (564, 565, 562, 563), (565, 566, 561, 562), (566, 567, 560, 561), (567, 568, 559, 560), (568, 569, 558, 559), (569, 570, 557, 558), (571, 570, 569, 572), (572, 569, 568, 573), (573, 568, 567, 574), (574, 567, 566, 575), (575, 566, 565, 576), (576, 565, 564, 577), (578, 579, 576, 577), (579, 580, 575, 576), (580, 581, 574, 575), (581, 582, 573, 574), (582, 583, 572, 573), (583, 584, 571, 572), (530, 453, 449, 522), (522, 449, 448, 523), (523, 448, 411, 524), (524, 411, 409, 525), (525, 409, 407, 526), (526, 407, 408, 527), (142, 146, 588, 587), (688, 145, 586, 724), (147, 144, 585, 590), (733, 627, 592, 725), (626, 628, 595, 591), (616, 618, 599, 596), (731, 617, 597, 727), (629, 596, 603, 631), (727, 597, 604, 728), (638, 616, 596, 629), (630, 601, 610, 632), (637, 620, 601, 630), (596, 599, 607, 603), (621, 623, 606, 206), (640, 621, 206, 147), (634, 608, 611, 633), (729, 605, 209, 689), (589, 143, 680, 681), (732, 622, 605, 729), (639, 624, 608, 634), (632, 610, 614, 635), (728, 604, 612, 730), (631, 603, 602, 636), (603, 607, 613, 602), (627, 594, 620, 637), (626, 591, 616, 638), (725, 592, 617, 731), (591, 595, 618, 616), (635, 614, 624, 639), (730, 612, 622, 732), (636, 602, 621, 640), (602, 613, 623, 621), (615, 636, 640, 625), (612, 635, 639, 622), (593, 626, 638, 619), (592, 627, 637, 617), (609, 631, 636, 615), (604, 632, 635, 612), (622, 639, 634, 605), (642, 678, 143, 204), (605, 634, 633, 209), (625, 640, 147, 590), (617, 637, 630, 597), (597, 630, 632, 604), (619, 638, 629, 600), (600, 629, 631, 609), (593, 598, 628, 626), (726, 594, 627, 733), (206, 606, 202), (209, 633, 678, 642), (633, 611, 679, 678), (212, 284, 676, 662), (253, 275, 675, 670), (215, 663, 674, 270), (261, 268, 673, 672), (233, 261, 672, 666), (268, 258, 671, 673), (275, 240, 668, 675), (240, 241, 669, 668), (235, 667, 649, 239), (222, 233, 666, 664), (270, 674, 665, 220), (241, 222, 664, 669), (258, 236, 667, 671), (220, 665, 670, 252), (193, 212, 662, 659), (284, 216, 663, 676), (209, 642, 660, 199), (198, 661, 660, 194), (193, 659, 661, 198), (151, 643, 658, 192), (173, 652, 657, 187), (152, 184, 656, 644), (179, 654, 655, 183), (162, 647, 654, 179), (183, 655, 653, 177), (187, 657, 650, 166), (166, 650, 651, 167), (164, 239, 649, 648), (157, 645, 647, 162), (184, 155, 646, 656), (167, 651, 645, 157), (177, 653, 648, 165), (155, 172, 652, 646), (142, 641, 643, 151), (192, 658, 644, 153), (145, 641, 677, 586), (680, 682, 686, 684), (143, 678, 682, 680), (678, 679, 683, 682), (686, 687, 737, 736), (681, 680, 684, 685), (682, 683, 687, 686), (598, 726, 733, 628), (613, 730, 732, 623), (595, 725, 731, 618), (607, 728, 730, 613), (623, 732, 729, 606), (606, 729, 689, 202), (599, 727, 728, 607), (618, 731, 727, 599), (628, 733, 725, 595), (144, 688, 724, 585), (211, 283, 723, 709), (252, 279, 722, 717), (208, 710, 721, 271), (225, 712, 717, 254), (263, 265, 720, 719), (232, 263, 719, 713), (265, 255, 718, 720), (249, 248, 716, 715), (279, 249, 715, 722), (255, 235, 714, 718), (234, 714, 696, 237), (221, 232, 713, 711), (283, 215, 710, 723), (271, 721, 712, 225), (248, 221, 711, 716), (202, 689, 707, 196), (197, 211, 709, 706), (197, 706, 708, 205), (205, 708, 707, 199), (150, 690, 705, 191), (172, 699, 704, 189), (148, 185, 703, 691), (158, 174, 699, 693), (180, 701, 702, 181), (161, 694, 701, 180), (181, 702, 700, 175), (171, 697, 698, 170), (189, 704, 697, 171), (175, 700, 695, 164), (163, 237, 696, 695), (156, 692, 694, 161), (191, 705, 691, 152), (185, 158, 693, 703), (170, 698, 692, 156), (145, 688, 690, 150), (736, 737, 735, 734), (684, 686, 736, 734), (685, 684, 734, 735)])
me_cube_041.polygons.foreach_set('use_smooth', [1, 1, 1, 1, 1, 1, 1, 1, 1, 1, 1, 1, 1, 1, 1, 1, 1, 1, 1, 1, 1, 1, 1, 1, 1, 1, 1, 1, 1, 1, 1, 1, 1, 1, 1, 1, 1, 1, 1, 1, 1, 1, 1, 1, 1, 1, 1, 1, 1, 1, 1, 1, 1, 1, 1, 1, 1, 1, 1, 1, 1, 1, 1, 1, 1, 1, 1, 1, 1, 1, 1, 1, 1, 1, 1, 1, 1, 1, 1, 1, 1, 1, 1, 1, 1, 1, 1, 1, 1, 1, 1, 1, 1, 1, 1, 1, 1, 1, 1, 1, 1, 1, 1, 1, 1, 1, 1, 1, 1, 1, 1, 1, 1, 1, 1, 1, 1, 1, 1, 1, 1, 1, 1, 1, 1, 1, 1, 1, 1, 1, 1, 1, 1, 1, 1, 1, 1, 1, 1, 1, 1, 1, 1, 1, 1, 1, 1, 1, 1, 1, 1, 1, 1, 1, 1, 1, 1, 1, 1, 1, 1, 1, 1, 1, 1, 1, 1, 1, 1, 1, 1, 1, 1, 1, 1, 1, 1, 1, 1, 1, 1, 1, 1, 1, 1, 1, 1, 1, 1, 1, 1, 1, 1, 1, 1, 1, 1, 1, 1, 1, 1, 1, 1, 1, 1, 1, 1, 1, 1, 1, 1, 1, 1, 1, 1, 1, 1, 1, 1, 1, 1, 1, 1, 1, 1, 1, 1, 1, 1, 1, 1, 1, 1, 1, 1, 1, 1, 1, 1, 1, 1, 1, 1, 1, 1, 1, 1, 1, 1, 1, 1, 1, 1, 1, 1, 1, 1, 1, 1, 1, 1, 1, 1, 1, 1, 1, 1, 1, 1, 1, 1, 1, 1, 1, 1, 1, 1, 1, 1, 1, 1, 1, 1, 1, 1, 0, 0, 0, 0, 0, 0, 0, 0, 0, 0, 0, 0, 0, 0, 0, 0, 0, 0, 0, 0, 0, 0, 0, 0, 0, 0, 0, 0, 0, 0, 0, 0, 0, 0, 0, 0, 0, 0, 0, 0, 0, 0, 0, 0, 0, 0, 0, 0, 0, 0, 0, 0, 0, 0, 0, 0, 0, 0, 0, 0, 0, 0, 0, 0, 0, 0, 0, 0, 0, 0, 0, 0, 0, 0, 0, 0, 0, 0, 0, 0, 0, 0, 0, 0, 0, 0, 0, 0, 0, 0, 0, 0, 0, 0, 0, 0, 0, 0, 0, 0, 0, 0, 0, 0, 0, 0, 0, 0, 0, 0, 0, 0, 0, 0, 0, 0, 0, 0, 0, 0, 0, 0, 0, 0, 0, 0, 0, 0, 0, 0, 0, 0, 0, 0, 0, 0, 0, 0, 0, 0, 0, 0, 0, 0, 0, 0, 0, 0, 0, 0, 0, 0, 0, 0, 0, 0, 0, 0, 0, 0, 0, 0, 0, 0, 0, 0, 0, 0, 0, 0, 0, 0, 0, 0, 0, 0, 0, 0, 0, 0, 0, 0, 0, 0, 0, 0, 0, 0, 0, 0, 0, 0, 0, 0, 0, 0, 0, 0, 0, 0, 0, 0, 0, 0, 0, 0, 0, 0, 0, 0, 0, 0, 0, 0, 0, 0, 0, 0, 0, 0, 0, 0, 0, 0, 0, 0, 0, 0, 0, 0, 0, 0, 0, 0, 0, 0, 0, 0, 0, 0, 0, 0, 0, 0, 0, 0, 0, 0, 0, 0, 0, 0, 0, 0, 0, 0, 0, 0, 0, 0, 1, 1, 1, 1, 1, 1, 1, 1, 1, 1, 1, 1, 1, 1, 1, 1, 1, 1, 1, 1, 1, 1, 1, 1, 1, 1, 1, 1, 1, 1, 1, 1, 1, 1, 1, 1, 1, 1, 1, 1, 1, 1, 1, 1, 1, 1, 1, 1, 1, 1, 1, 1, 1, 1, 1, 1, 1, 1, 1, 1, 1, 1, 1, 1, 1, 1, 1, 1, 1, 1, 1, 1, 1, 1, 1, 1, 1, 1, 1, 1, 1, 1, 1, 1, 1, 1, 1, 1, 1, 1, 1, 1, 1, 1, 1, 1, 1, 1, 1, 1, 1, 1, 1, 1, 1, 1, 1, 1, 1, 1, 1, 1, 1, 1, 1, 1, 1, 1, 1, 1, 1, 1, 1, 1, 1, 1, 1, 1, 1, 1, 1, 1, 1, 1, 1, 1, 1, 1, 1, 1, 1])
_uv = me_cube_041.uv_layers.new(name='UVMap')
_uv.uv.foreach_set('vector', [0.3634, -0.01141, 0.5047, -0.02124, 0.492, 0.1519, 0.3561, 0.1202, 0.5042, -0.01906, 0.6411, 0.01312, 0.6324, 0.1692, 0.494, 0.1492, 0.4938, 0.1485, 0.6315, 0.1766, 0.6218, 0.3311, 0.4824, 0.3151, 0.357, 0.1388, 0.4947, 0.1489, 0.4855, 0.3248, 0.3533, 0.2719, 0.3589, 0.2728, 0.499, 0.2818, 0.4965, 0.4196, 0.3546, 0.3845, 0.4804, 0.2809, 0.6207, 0.2935, 0.6209, 0.4152, 0.4758, 0.4117, 0.4657, 0.344, 0.6128, 0.3316, 0.6456, 0.4277, 0.4794, 0.4648, 0.353, 0.3536, 0.5059, 0.3344, 0.4967, 0.4605, 0.326, 0.4411, 0.3081, 0.4324, 0.4699, 0.3994, 0.4946, 0.5999, 0.341, 0.6018, 0.4892, 0.4167, 0.6731, 0.3629, 0.6527, 0.5568, 0.4917, 0.602, 0.4872, 0.593, 0.6353, 0.5738, 0.6793, 0.7734, 0.5118, 0.7844, 0.341, 0.6379, 0.4964, 0.5917, 0.4994, 0.7849, 0.3218, 0.8036, 0.3313, 0.8025, 0.5031, 0.7633, 0.52, 0.8875, 0.3615, 0.8891, 0.5088, 0.7676, 0.6839, 0.7882, 0.6561, 0.8844, 0.502, 0.8888, 0.5072, 0.8611, 0.6499, 0.8812, 0.6432, 1.004, 0.5033, 0.9931, 0.3638, 0.873, 0.513, 0.8601, 0.5069, 0.9956, 0.3647, 0.984, 0.3688, 0.6213, 0.3262, 0.8259, 0.3187, 0.8621, 0.3512, 0.706, 0.3744, 0.2641, 0.3689, 0.3898, 0.3702, 0.3605, 0.3746, 0.2591, 0.3693, 0.8682, 0.3746, 0.9918, 0.3735, 0.9648, 0.3692, 0.8659, 0.375, 0.1291, 0.375, 0.2854, 0.375, 0.2252, 0.375, 0.09522, 0.6809, 0.3957, 0.7655, 0.3885, 0.7635, 0.5972, 0.6406, 0.5645, 0.7618, 0.4063, 0.864, 0.4377, 0.8785, 0.5788, 0.7409, 0.5967, 0.7462, 0.5822, 0.8752, 0.5847, 0.8491, 0.7189, 0.7516, 0.7529, 0.6277, 0.5818, 0.7497, 0.5745, 0.7617, 0.7575, 0.6767, 0.7406, 0.375, 0.02513, 0.375, 0.1467, 0.375, 0.1509, 0.375, 0.04589, 0.3738, 0.2784, 0.3692, 0.3825, 0.3693, 0.3809, 0.3733, 0.2898, 0.3234, 0.4106, 0.3572, 0.5729, 0.3513, 0.5446, 0.3224, 0.4059, 0.3343, 0.7938, 0.366, 0.8709, 0.3623, 0.8616, 0.3347, 0.7943, 0.375, -0.02482, 0.375, 0.1296, 0.375, 0.06721, 0.375, -0.05011, 0.3362, 0.7987, 0.3738, 0.89, 0.3755, 0.8942, 0.3454, 0.8209, 0.3751, 0.3569, 0.3369, 0.4497, 0.3348, 0.4548, 0.3656, 0.38, 0.3241, 0.4139, 0.3674, 0.622, 0.3773, 0.6692, 0.3413, 0.4968, 0.3702, 0.8902, 0.3748, 0.9945, 0.3748, 0.9922, 0.3709, 0.9021, 0.3747, 0.5931, 0.3409, 0.7551, 0.3475, 0.7238, 0.3768, 0.583, 0.3736, 0.3605, 0.3419, 0.4375, 0.3453, 0.4293, 0.3727, 0.3628, 0.375, 0.1622, 0.375, 0.2839, 0.375, 0.2851, 0.375, 0.18, 0.375, 0.1313, 0.375, 0.2526, 0.375, 0.2536, 0.375, 0.1304, 0.3696, 0.3704, 0.3368, 0.45, 0.3366, 0.4504, 0.3698, 0.3698, 0.3669, 0.6306, 0.3332, 0.7925, 0.3329, 0.7938, 0.3671, 0.6295, 0.3699, 0.8817, 0.3745, 0.9894, 0.3746, 0.99, 0.3698, 0.881, 0.1375, 0.5034, 0.2448, 0.4948, 0.2483, 0.625, 0.1371, 0.625, 0.2448, 0.4948, 0.3248, 0.4668, 0.3563, 0.625, 0.2483, 0.625, 0.2483, 0.625, 0.3563, 0.625, 0.3248, 0.7832, 0.2448, 0.7552, 0.1371, 0.625, 0.2483, 0.625, 0.2448, 0.7552, 0.1375, 0.7466, 0.3366, 0.7996, 0.3694, 0.8792, 0.3696, 0.8797, 0.3364, 0.7991, 0.3326, 0.455, 0.3663, 0.6168, 0.3666, 0.618, 0.3324, 0.4537, 0.3745, 0.2614, 0.3698, 0.3691, 0.3698, 0.3699, 0.3745, 0.2608, 0.375, -0.0005198, 0.375, 0.1209, 0.375, 0.1217, 0.375, -0.001512, 0.375, -0.06831, 0.375, 0.07336, 0.375, 0.1114, 0.375, -0.01117, 0.3753, 0.2434, 0.3699, 0.3662, 0.3699, 0.3667, 0.3746, 0.2581, 0.3371, 0.4762, 0.3818, 0.6909, 0.3683, 0.6261, 0.3342, 0.4623, 0.3401, 0.808, 0.3767, 0.897, 0.3704, 0.8816, 0.3373, 0.8013, 0.3688, 0.8573, 0.374, 0.9773, 0.3744, 0.9864, 0.3697, 0.8778, 0.3542, 0.6917, 0.3147, 0.8813, 0.3304, 0.8058, 0.3644, 0.6424, 0.3691, 0.3715, 0.3318, 0.4621, 0.3359, 0.452, 0.369, 0.3718, 0.375, 0.1173, 0.375, 0.2654, 0.375, 0.2789, 0.375, 0.1653, 0.3712, 0.3663, 0.3391, 0.4443, 0.3429, 0.4351, 0.3727, 0.3627, 0.3625, 0.6516, 0.3279, 0.8176, 0.3417, 0.7516, 0.3734, 0.5992, 0.3694, 0.8736, 0.3741, 0.9794, 0.3745, 0.9904, 0.3701, 0.892, 0.3397, 0.8071, 0.3718, 0.8855, 0.3653, 0.87, 0.3354, 0.797, 0.3289, 0.437, 0.3699, 0.6339, 0.3565, 0.5695, 0.3249, 0.418, 0.3742, 0.269, 0.3696, 0.3748, 0.3694, 0.3793, 0.3736, 0.2813, 0.375, -0.01973, 0.375, 0.1042, 0.375, 0.1424, 0.375, 0.02822, 0.375, 0.09147, 0.375, 0.2128, 0.375, 0.2282, 0.375, 0.07882, 0.3657, 0.3796, 0.3343, 0.4559, 0.333, 0.4591, 0.3676, 0.3751, 0.3566, 0.68, 0.3229, 0.8417, 0.3175, 0.8676, 0.3541, 0.6921, 0.3694, 0.8714, 0.3738, 0.9719, 0.374, 0.9759, 0.3691, 0.8645, 0.3407, 0.8096, 0.3718, 0.885, 0.3743, 0.8911, 0.3402, 0.8083, 0.3424, 0.502, 0.376, 0.6633, 0.3803, 0.6837, 0.3389, 0.4849, 0.375, 0.2489, 0.3705, 0.3525, 0.3702, 0.3609, 0.3751, 0.247, 0.375, -0.04231, 0.375, 0.07874, 0.375, 0.07246, 0.375, -0.0585, 0.375, -0.0401, 0.375, 0.08481, 0.375, 0.1016, 0.375, -0.01655, 0.375, 0.2608, 0.37, 0.366, 0.3697, 0.3714, 0.3741, 0.2703, 0.3345, 0.464, 0.3746, 0.6565, 0.3692, 0.6303, 0.3301, 0.443, 0.3427, 0.8147, 0.3744, 0.8923, 0.3711, 0.8837, 0.3404, 0.809, 0.3689, 0.8663, 0.3737, 0.9707, 0.3739, 0.9771, 0.3695, 0.8763, 0.3571, 0.6775, 0.3222, 0.8449, 0.3288, 0.8134, 0.3618, 0.655, 0.3687, 0.3725, 0.337, 0.4495, 0.3394, 0.4435, 0.3702, 0.3689, 0.375, 0.1001, 0.3746, 0.2456, 0.375, 0.2609, 0.3751, 0.12, 0.375, 0.002387, 0.375, 0.1209, 0.375, 0.1231, 0.375, -0.003091, 0.3745, 0.2625, 0.3699, 0.368, 0.3697, 0.371, 0.3746, 0.2599, 0.333, 0.4568, 0.3659, 0.6145, 0.3669, 0.6196, 0.3319, 0.4513, 0.3367, 0.7998, 0.3689, 0.8781, 0.3699, 0.8805, 0.3361, 0.7985, 0.3699, 0.8833, 0.3745, 0.9891, 0.3746, 0.9909, 0.3698, 0.8799, 0.3668, 0.6308, 0.3339, 0.789, 0.3324, 0.796, 0.3675, 0.6278, 0.3692, 0.3712, 0.3371, 0.4493, 0.3363, 0.4511, 0.3701, 0.369, 0.375, 0.1332, 0.375, 0.2514, 0.375, 0.2554, 0.375, 0.1292, 0.3521, 0.7017, 0.3787, 0.5741, 0.3773, 0.5808, 0.3514, 0.7047, 0.375, 0.1666, 0.375, 0.07065, 0.375, 0.07041, 0.375, 0.163, 0.3687, 0.3943, 0.3728, 0.3013, 0.3727, 0.3025, 0.3688, 0.3934, 0.3499, 0.4181, 0.3781, 0.3496, 0.3778, 0.3503, 0.3502, 0.4173, 0.375, 0.2176, 0.375, 0.1196, 0.375, 0.1223, 0.375, 0.216, 0.3715, 0.6413, 0.3436, 0.5078, 0.3448, 0.5132, 0.371, 0.6392, 0.375, 0.1509, 0.375, 0.1472, 0.375, 0.1595, 0.375, 0.1618, 0.0, 0.0, 0.0, 0.0, 0.0, 0.0, 0.0, 0.0, 0.0, 0.0, 0.0, 0.0, 0.0, 0.0, 0.0, 0.0, 0.0, 0.0, 0.0, 0.0, 0.0, 0.0, 0.0, 0.0, 0.0, 0.0, 0.0, 0.0, 0.0, 0.0, 0.0, 0.0, 0.3729, 0.6018, 0.3743, 0.5951, 0.3773, 0.5808, 0.3763, 0.5853, 0.0, 0.0, 0.0, 0.0, 0.0, 0.0, 0.0, 0.0, 0.0, 0.0, 0.0, 0.0, 0.0, 0.0, 0.0, 0.0, 0.0, 0.0, 0.0, 0.0, 0.0, 0.0, 0.0, 0.0, 0.0, 0.0, 0.0, 0.0, 0.0, 0.0, 0.0, 0.0, 0.0, 0.0, 0.0, 0.0, 0.0, 0.0, 0.0, 0.0, 0.0, 0.0, 0.0, 0.0, 0.0, 0.0, 0.0, 0.0, 0.0, 0.0, 0.0, 0.0, 0.0, 0.0, 0.0, 0.0, 0.0, 0.0, 0.0, 0.0, 0.0, 0.0, 0.0, 0.0, 0.0, 0.0, 0.0, 0.0, 0.0, 0.0, 0.0, 0.0, 0.0, 0.0, 0.0, 0.0, 0.0, 0.0, 0.0, 0.0, 0.0, 0.0, 0.0, 0.0, 0.0, 0.0, 0.0, 0.0, 0.0, 0.0, 0.0, 0.0, 0.0, 0.0, 0.0, 0.0, 0.0, 0.0, 0.0, 0.0, 0.0, 0.0, 0.0, 0.0, 0.0, 0.0, 0.0, 0.0, 0.0, 0.0, 0.0, 0.0, 0.0, 0.0, 0.0, 0.0, 0.0, 0.0, 0.0, 0.0, 0.0, 0.0, 0.0, 0.0, 0.0, 0.0, 0.0, 0.0, 0.375, 0.0489, 0.375, 0.0479, 0.375, 0.07116, 0.375, 0.07148, 0.3295, 0.7822, 0.3114, 0.7384, 0.3081, 0.7305, 0.316, 0.7495, 0.3752, 1.004, 0.3739, 0.9748, 0.3739, 0.9746, 0.3751, 1.003, 0.341, 0.8103, 0.3321, 0.7886, 0.3324, 0.7895, 0.3411, 0.8104, 0.3465, 0.7283, 0.3468, 0.7269, 0.3531, 0.697, 0.353, 0.6974, 0.3516, 0.8361, 0.3697, 0.8799, 0.3562, 0.8473, 0.3484, 0.8283, 0.3781, 1.072, 0.3756, 1.013, 0.3775, 1.057, 0.3786, 1.083, 0.3698, 0.8806, 0.3724, 0.9399, 0.3728, 0.9504, 0.3717, 0.9247, 0.375, 0.09548, 0.375, 0.2414, 0.375, 0.2388, 0.375, 0.09264, 0.3751, 0.09225, 0.375, 0.2388, 0.3746, 0.2456, 0.375, 0.1004, 0.3687, 0.3726, 0.3354, 0.4533, 0.3357, 0.4526, 0.3682, 0.3737, 0.3682, 0.3737, 0.3357, 0.4527, 0.337, 0.4495, 0.3687, 0.3725, 0.3573, 0.6768, 0.3197, 0.8571, 0.3192, 0.8596, 0.3557, 0.6844, 0.3557, 0.6844, 0.3191, 0.8599, 0.3223, 0.8445, 0.3571, 0.6776, 0.369, 0.8639, 0.3738, 0.9722, 0.3736, 0.969, 0.369, 0.8634, 0.369, 0.8632, 0.3736, 0.9691, 0.3737, 0.9706, 0.3689, 0.8664, 0.3425, 0.8139, 0.3755, 0.8943, 0.3757, 0.8947, 0.3434, 0.8163, 0.3434, 0.8163, 0.3757, 0.8948, 0.3744, 0.8923, 0.3427, 0.8147, 0.3355, 0.4689, 0.3759, 0.6628, 0.3767, 0.6664, 0.3362, 0.4722, 0.3362, 0.4722, 0.3768, 0.6668, 0.3745, 0.6561, 0.3345, 0.464, 0.3747, 0.2563, 0.37, 0.366, 0.37, 0.3641, 0.3747, 0.257, 0.3747, 0.2569, 0.37, 0.3642, 0.37, 0.3659, 0.375, 0.2608, 0.375, -0.04905, 0.375, 0.08559, 0.375, 0.07978, 0.375, -0.05101, 0.375, -0.05125, 0.375, 0.07978, 0.375, 0.08481, 0.375, -0.03985, 0.375, 0.07379, 0.375, 0.2352, 0.375, 0.2466, 0.375, 0.1237, 0.3716, 0.02154, 0.3609, -0.04467, 0.364, -0.02548, 0.3718, 0.02307, 0.4412, 0.8457, 0.5675, 0.8449, 0.5675, 0.8449, 0.4412, 0.8457, 0.4017, 0.4506, 0.4819, 0.4339, 0.4853, 0.5508, 0.3762, 0.5567, 0.4348, 0.742, 0.5818, 0.7397, 0.5675, 0.8449, 0.4412, 0.8457, 0.3379, 0.6974, 0.4534, 0.6828, 0.4469, 0.8062, 0.3457, 0.8078, 0.3667, 0.4459, 0.3604, 0.5989, 0.3601, 0.6037, 0.3641, 0.5047, 0.3599, 0.6526, 0.3668, 0.8117, 0.3658, 0.7875, 0.3614, 0.688, 0.3771, 0.245, 0.3691, 0.3006, 0.3609, 0.3109, 0.3673, 0.265, 0.3751, 0.02596, 0.3761, 0.07578, 0.3753, 0.07082, 0.3746, 0.03438, 0.3716, 0.02154, 0.3822, 0.08775, 0.3737, 0.09348, 0.3671, 0.04929, 0.375, -0.2036, 0.375, -0.1962, 0.375, -0.2833, 0.375, -0.2737, 0.3635, 0.5138, 0.3605, 0.583, 0.3599, 0.5933, 0.3627, 0.5304, 0.3619, 0.699, 0.3651, 0.7734, 0.3652, 0.7752, 0.3622, 0.7053, 0.375, 0.3474, 0.375, 0.4036, 0.375, 0.402, 0.375, 0.3446, 0.375, 0.1409, 0.375, 0.1417, 0.375, 0.1039, 0.375, 0.0925, 0.3632, 0.7294, 0.3621, 0.703, 0.3569, 0.5834, 0.3567, 0.5797, 0.3592, 0.6138, 0.3586, 0.6282, 0.3624, 0.5408, 0.3631, 0.5232, 0.3663, 0.8005, 0.3657, 0.7863, 0.36, 0.6555, 0.3625, 0.7128, 0.3546, 0.5043, 0.3586, 0.6018, 0.3583, 0.6018, 0.3545, 0.5077, 0.375, -0.1282, 0.375, -0.06199, 0.375, -0.05845, 0.375, -0.1235, 0.357, 0.6668, 0.3528, 0.7638, 0.3528, 0.764, 0.3568, 0.6703, 0.36, 0.5942, 0.3555, 0.698, 0.3555, 0.6982, 0.3599, 0.5958, 0.375, -0.08659, 0.375, -0.02787, 0.375, -0.02152, 0.375, -0.08364, 0.375, 0.1452, 0.375, 0.03289, 0.375, -0.005879, 0.375, 0.1009, 0.3608, 0.573, 0.3633, 0.5158, 0.3667, 0.4376, 0.3643, 0.4946, 0.3748, 0.1957, 0.3752, 0.09261, 0.3753, 0.03748, 0.375, 0.1379, 0.372, 0.3372, 0.3698, 0.3946, 0.3686, 0.4023, 0.3706, 0.3529, 0.356, 0.5621, 0.3593, 0.6397, 0.3591, 0.6343, 0.3555, 0.5511, 0.375, -0.154, 0.375, -0.08845, 0.375, -0.1168, 0.375, -0.1645, 0.3612, 0.5669, 0.3567, 0.6692, 0.358, 0.6376, 0.3618, 0.5516, 0.375, 0.2865, 0.375, 0.343, 0.3751, 0.3012, 0.3751, 0.2571, 0.5953, 0.5955, 0.7224, 0.59, 0.7273, 0.6583, 0.572, 0.6435, 0.5978, 0.634, 0.7258, 0.6402, 0.7207, 0.7081, 0.6204, 0.6828, 0.375, 0.4212, 0.375, 0.4878, 0.375, 0.4915, 0.375, 0.4266, 0.3616, 0.5577, 0.358, 0.6413, 0.3584, 0.6307, 0.3619, 0.5512, 0.375, -0.1339, 0.375, -0.0802, 0.375, -0.065, 0.375, -0.1283, 0.3586, 0.6261, 0.3547, 0.7168, 0.354, 0.7331, 0.3585, 0.6303, 0.3567, 0.578, 0.3607, 0.6721, 0.3601, 0.6567, 0.3565, 0.5745, 0.3569, 0.5832, 0.3606, 0.6687, 0.3604, 0.664, 0.3571, 0.5891, 0.375, 0.3118, 0.375, 0.3655, 0.375, 0.3802, 0.375, 0.3315, 0.375, 0.373, 0.375, 0.427, 0.375, 0.4519, 0.375, 0.3944, 0.375, -0.1492, 0.375, -0.09248, 0.375, -0.06094, 0.375, -0.1186, 0.375, 0.386, 0.375, 0.4512, 0.375, 0.4779, 0.375, 0.4137, 0.3577, 0.6509, 0.3532, 0.754, 0.3528, 0.7643, 0.357, 0.6681, 0.375, -0.145, 0.375, -0.07893, 0.375, -0.06282, 0.375, -0.1282, 0.3543, 0.4981, 0.3586, 0.6016, 0.3589, 0.6, 0.3549, 0.5033, 0.3556, 0.5503, 0.3593, 0.6361, 0.3592, 0.6332, 0.3557, 0.5518, 0.375, -0.1192, 0.375, -0.06432, 0.375, -0.06741, 0.375, -0.1176, 0.3589, 0.6199, 0.3548, 0.7153, 0.3549, 0.713, 0.3587, 0.6247, 0.375, 0.3259, 0.375, 0.3787, 0.375, 0.3733, 0.375, 0.3245, 0.3547, 0.5305, 0.3585, 0.6174, 0.3586, 0.6198, 0.3544, 0.524, 0.375, -0.1263, 0.375, -0.0742, 0.375, -0.0653, 0.375, -0.1245, 0.3578, 0.6463, 0.3537, 0.7408, 0.3534, 0.7469, 0.3578, 0.6454, 0.375, 0.3458, 0.375, 0.398, 0.375, 0.422, 0.375, 0.3622, 0.375, 0.2519, 0.375, 0.2859, 0.375, 0.2023, 0.375, 0.1463, 0.3739, 0.3015, 0.3743, 0.2173, 0.3746, 0.1618, 0.3742, 0.2429, 0.3603, 0.5815, 0.362, 0.5414, 0.3651, 0.4718, 0.3634, 0.5133, 0.375, 0.04485, 0.375, -0.03651, 0.375, -0.0699, 0.375, -0.004823, 0.3657, 0.7858, 0.3649, 0.7687, 0.3615, 0.6892, 0.3625, 0.7124, 0.375, -0.184, 0.375, -0.09788, 0.375, -0.04394, 0.375, -0.1007, 0.375, 0.2553, 0.375, 0.3304, 0.375, 0.3465, 0.375, 0.2994, 0.3554, 0.5494, 0.3613, 0.6857, 0.3607, 0.6703, 0.3566, 0.5758, 0.3639, 0.5061, 0.3605, 0.5834, 0.361, 0.5726, 0.3639, 0.5048, 0.3736, 0.2954, 0.371, 0.3582, 0.3702, 0.3761, 0.3725, 0.3204, 0.3611, 0.6792, 0.3654, 0.7799, 0.3648, 0.7657, 0.3614, 0.6877, 0.3649, 0.4895, 0.361, 0.5835, 0.3607, 0.5937, 0.3636, 0.5227, 0.3745, 0.03113, 0.3757, 0.09301, 0.374, 0.08906, 0.3731, 0.03999, 0.3947, 0.1147, 0.4106, 0.1737, 0.4974, 0.1602, 0.4891, 0.09881, 0.4611, 0.1029, 0.4628, 0.1656, 0.5952, 0.1566, 0.5872, 0.1085, 0.4425, 0.1169, 0.446, 0.1795, 0.5322, 0.1654, 0.5648, 0.1143, 0.3753, 0.1377, 0.3699, 0.1872, 0.4648, 0.1847, 0.4677, 0.1229, 0.359, 0.07354, 0.3529, 0.1753, 0.4623, 0.1728, 0.4589, 0.0559, 0.4802, 0.08511, 0.4699, 0.1848, 0.5752, 0.1888, 0.5675, 0.07691, 0.4543, 1.048, 0.4608, 1.152, 0.5892, 1.151, 0.6036, 1.046, 0.3583, 1.078, 0.3638, 1.189, 0.4701, 1.18, 0.4768, 1.056, 0.3837, 0.02672, 0.3826, 0.05118, 0.3785, 0.1502, 0.3788, 0.1456, 0.3797, 1.109, 0.3813, 1.144, 0.3856, 1.244, 0.3853, 1.236, 0.393, 0.1387, 0.383, 0.1584, 0.3765, 0.2043, 0.3845, 0.1978, 0.9081, 0.5646, 0.9023, 0.6268, 1.031, 0.6171, 1.019, 0.5678, 0.9061, 0.692, 0.9123, 0.754, 1.001, 0.7368, 1.015, 0.688, 0.3802, 0.2247, 0.3797, 0.2332, 0.3804, 0.2696, 0.3812, 0.2746, 0.3987, 0.1239, 0.3943, 0.1525, 0.401, 0.1966, 0.4094, 0.1899, 0.375, 0.04622, 0.375, -0.02382, 0.375, -0.03342, 0.375, 0.05366, 0.3804, 0.1324, 0.3796, 0.1489, 0.3768, 0.2118, 0.3773, 0.2015, 0.3814, 1.148, 0.3817, 1.154, 0.3847, 1.224, 0.3847, 1.222, 0.375, 0.09034, 0.375, 0.08717, 0.375, 0.1446, 0.375, 0.1467, 0.3838, 1.203, 0.3872, 1.281, 0.3857, 1.247, 0.3836, 1.198, 0.3855, 1.242, 0.3797, 1.108, 0.3799, 1.113, 0.3844, 1.215, 0.3828, 0.07042, 0.3868, -0.02031, 0.386, -0.003587, 0.3822, 0.08386, 0.3833, 1.19, 0.3795, 1.103, 0.377, 1.045, 0.3821, 1.163, 0.3856, 1.27, 0.3855, 1.273, 0.3893, 1.367, 0.3896, 1.367, 0.375, 0.2894, 0.375, 0.2946, 0.375, 0.3596, 0.375, 0.3562, 0.3906, -0.1118, 0.3904, -0.1083, 0.3863, -0.0146, 0.3864, -0.0148, 0.3862, -0.008319, 0.3862, -0.006599, 0.3817, 0.09577, 0.3817, 0.09551, 0.375, 0.2417, 0.375, 0.2442, 0.375, 0.3063, 0.375, 0.3005, 0.375, -0.03104, 0.375, -0.07564, 0.375, -0.1776, 0.375, -0.1391, 0.3793, 0.153, 0.3828, 0.07463, 0.3852, 0.01737, 0.3818, 0.0956, 0.3748, 0.1088, 0.3749, 0.05083, 0.3752, -0.04737, 0.3752, 0.006657, 0.3783, 0.1619, 0.377, 0.1774, 0.375, 0.2268, 0.3761, 0.2192, 0.3842, 1.211, 0.3837, 1.2, 0.3873, 1.284, 0.3875, 1.289, 0.375, 0.2573, 0.375, 0.2473, 0.375, 0.2951, 0.375, 0.3229, 0.3882, -0.05122, 0.3888, -0.06653, 0.385, 0.01938, 0.3837, 0.05109, 0.375, 0.0306, 0.3751, 0.001209, 0.3751, 0.04534, 0.375, 0.08711, -0.3605, 0.5235, -0.3837, 0.5716, -0.2284, 0.5864, -0.2335, 0.5179, -0.3642, 0.7334, -0.3416, 0.7823, -0.2414, 0.8078, -0.2361, 0.7397, 0.375, -0.01435, 0.375, -0.00883, 0.375, 0.05609, 0.375, 0.05222, 0.3873, -0.03317, 0.3876, -0.03959, 0.3841, 0.0399, 0.3837, 0.05039, 0.375, 0.2628, 0.375, 0.2688, 0.375, 0.3321, 0.375, 0.3165, 0.3868, -0.02027, 0.3866, -0.01629, 0.3821, 0.08656, 0.3828, 0.07048, 0.3834, 1.194, 0.3833, 1.19, 0.3868, 1.272, 0.3875, 1.288, 0.3845, 1.218, 0.3848, 1.224, 0.388, 1.299, 0.3882, 1.303, 0.375, -0.0187, 0.375, 0.0007324, 0.375, 0.04943, 0.375, 0.03498, 0.375, 0.0426, 0.375, 0.06402, 0.375, 0.1216, 0.375, 0.09667, 0.375, 0.2046, 0.375, 0.2351, 0.375, 0.2928, 0.375, 0.2614, 0.375, -0.03126, 0.375, -0.006625, 0.375, 0.05752, 0.375, 0.03388, 0.3912, -0.1252, 0.3906, -0.1088, 0.3864, -0.01255, 0.3868, -0.0221, 0.375, 0.2621, 0.375, 0.2823, 0.375, 0.347, 0.375, 0.3282, 0.3857, 1.261, 0.3863, 1.266, 0.3903, 1.363, 0.3899, 1.364, 0.3845, 1.219, 0.3846, 1.22, 0.3881, 1.302, 0.3882, 1.305, 0.375, 0.2391, 0.375, 0.2405, 0.375, 0.2907, 0.375, 0.2938, 0.3902, -0.09958, 0.39, -0.09486, 0.3862, -0.006465, 0.3861, -0.004181, 0.375, -0.01358, 0.375, -0.01494, 0.375, 0.03382, 0.375, 0.03919, 0.3854, 1.24, 0.3852, 1.236, 0.3893, 1.331, 0.3891, 1.327, 0.375, 0.2373, 0.375, 0.243, 0.375, 0.3022, 0.375, 0.2894, 0.3911, -0.1218, 0.3912, -0.1234, 0.3868, -0.02188, 0.387, -0.0273, 0.375, -0.02666, 0.375, -0.0137, 0.375, 0.04605, 0.375, 0.02559, 0.375, -0.08385, 0.375, -0.1847, 0.375, -0.1301, 0.375, -0.05167, 0.3747, 0.1174, 0.375, 0.05886, 0.3754, -0.02237, 0.3751, 0.03315, 0.3783, 0.1772, 0.3814, 0.109, 0.3831, 0.06749, 0.38, 0.1371, 0.375, 0.1244, 0.375, 0.07474, 0.375, 0.009662, 0.375, 0.04305, 0.3832, 1.188, 0.38, 1.115, 0.379, 1.092, 0.3824, 1.171, 0.375, 0.06889, 0.375, 0.161, 0.375, 0.2179, 0.375, 0.1549, 0.375, -0.03729, 0.375, -0.0008471, 0.375, 0.04646, 0.375, 0.03311, 0.3824, 1.17, 0.3835, 1.196, 0.3876, 1.291, 0.3875, 1.287, 0.3842, 0.03806, 0.3846, 0.02898, 0.3817, 0.09669, 0.3809, 0.1154, 0.3795, 0.1556, 0.3785, 0.1803, 0.3761, 0.2359, 0.3769, 0.2183, 0.3814, 1.147, 0.3818, 1.156, 0.3852, 1.233, 0.3858, 1.248, 0.3819, 0.08512, 0.3807, 0.1183, 0.3777, 0.1894, 0.378, 0.1792, 0.3823, 0.2062, 0.3809, 0.2151, 0.3818, 0.2641, 0.3835, 0.268, 0.358, 0.6081, 0.3602, 0.659, 0.3601, 0.6567, 0.3579, 0.6069, 0.3829, 1.182, 0.3829, 1.183, 0.3851, 1.232, 0.3851, 1.232, 0.357, 0.5865, 0.3603, 0.6622, 0.3588, 0.6281, 0.3567, 0.5788, 0.3881, 1.301, 0.3848, 1.225, 0.3844, 1.217, 0.3866, 1.266, 0.3597, 0.6474, 0.3563, 0.5694, 0.356, 0.562, 0.3581, 0.6108, 0.375, -0.1029, 0.375, -0.1045, 0.375, -0.152, 0.375, -0.1394, 0.0, 0.0, 0.0, 0.0, 0.0, 0.0, 0.0, 0.0, 0.0, 0.0, 0.0, 0.0, 0.0, 0.0, 0.0, 0.0, 0.0, 0.0, 0.0, 0.0, 0.0, 0.0, 0.0, 0.0, 0.0, 0.0, 0.0, 0.0, 0.0, 0.0, 0.0, 0.0, 0.0, 0.0, 0.0, 0.0, 0.0, 0.0, 0.0, 0.0, 0.0, 0.0, 0.0, 0.0, 0.0, 0.0, 0.0, 0.0, 0.0, 0.0, 0.0, 0.0, 0.0, 0.0, 0.0, 0.0, 0.0, 0.0, 0.0, 0.0, 0.0, 0.0, 0.0, 0.0, 0.0, 0.0, 0.0, 0.0, 0.0, 0.0, 0.0, 0.0, 0.0, 0.0, 0.0, 0.0, 0.0, 0.0, 0.0, 0.0, 0.0, 0.0, 0.0, 0.0, 0.0, 0.0, 0.0, 0.0, 0.0, 0.0, 0.0, 0.0, 0.0, 0.0, 0.0, 0.0, 0.0, 0.0, 0.0, 0.0, 0.0, 0.0, 0.0, 0.0, 0.0, 0.0, 0.0, 0.0, 0.0, 0.0, 0.0, 0.0, 0.0, 0.0, 0.0, 0.0, 0.0, 0.0, 0.0, 0.0, 0.0, 0.0, 0.0, 0.0, 0.0, 0.0, 0.0, 0.0, 0.0, 0.0, 0.0, 0.0, 0.0, 0.0, 0.0, 0.0, 0.0, 0.0, 0.0, 0.0, 0.0, 0.0, 0.0, 0.0, 0.0, 0.0, 0.0, 0.0, 0.0, 0.0, 0.0, 0.0, 0.0, 0.0, 0.0, 0.0, 0.0, 0.0, 0.0, 0.0, 0.0, 0.0, 0.0, 0.0, 0.0, 0.0, 0.0, 0.0, 0.0, 0.0, 0.0, 0.0, 0.0, 0.0, 0.0, 0.0, 0.0, 0.0, 0.0, 0.0, 0.0, 0.0, 0.0, 0.0, 0.0, 0.0, 0.0, 0.0, 0.0, 0.0, 0.0, 0.0, 0.0, 0.0, 0.0, 0.0, 0.0, 0.0, 0.0, 0.0, 0.0, 0.0, 0.0, 0.0, 0.0, 0.0, 0.0, 0.0, 0.0, 0.0, 0.0, 0.0, 0.0, 0.0, 0.0, 0.0, 0.0, 0.0, 0.0, 0.0, 0.0, 0.0, 0.0, 0.0, 0.0, 0.0, 0.0, 0.0, 0.0, 0.0, 0.0, 0.0, 0.0, 0.0, 0.0, 0.0, 0.0, 0.0, 0.0, 0.0, 0.0, 0.0, 0.0, 0.0, 0.0, 0.0, 0.0, 0.0, 0.0, 0.0, 0.0, 0.0, 0.0, 0.0, 0.0, 0.0, 0.0, 0.0, 0.0, 0.0, 0.0, 0.0, 0.0, 0.0, 0.0, 0.0, 0.0, 0.0, 0.0, 0.0, 0.0, 0.0, 0.0, 0.0, 0.0, 0.0, 0.0, 0.0, 0.0, 0.0, 0.0, 0.0, 0.0, 0.0, 0.0, 0.0, 0.0, 0.0, 0.0, 0.0, 0.0, 0.0, 0.0, 0.0, 0.0, 0.0, 0.0, 0.0, 0.0, 0.0, 0.0, 0.0, 0.0, 0.0, 0.0, 0.0, 0.0, 0.0, 0.0, 0.0, 0.0, 0.0, 0.0, 0.0, 0.0, 0.0, 0.0, 0.0, 0.0, 0.0, 0.0, 0.0, 0.0, 0.0, 0.0, 0.0, 0.0, 0.0, 0.0, 0.0, 0.0, 0.0, 0.0, 0.0, 0.0, 0.0, 0.0, 0.0, 0.0, 0.0, 0.0, 0.0, 0.0, 0.0, 0.0, 0.0, 0.0, 0.0, 0.0, 0.0, 0.0, 0.0, 0.0, 0.0, 0.0, 0.0, 0.0, 0.0, 0.0, 0.0, 0.0, 0.0, 0.0, 0.0, 0.0, 0.0, 0.0, 0.0, 0.0, 0.0, 0.0, 0.0, 0.0, 0.0, 0.0, 0.0, 0.0, 0.0, 0.0, 0.0, 0.0, 0.0, 0.0, 0.0, 0.0, 0.0, 0.0, 0.0, 0.0, 0.0, 0.0, 0.0, 0.0, 0.0, 0.0, 0.0, 0.0, 0.0, 0.0, 0.0, 0.0, 0.0, 0.0, 0.0, 0.0, 0.0, 0.0, 0.0, 0.0, 0.0, 0.0, 0.0, 0.0, 0.0, 0.0, 0.0, 0.0, 0.0, 0.0, 0.0, 0.0, 0.0, 0.0, 0.0, 0.0, 0.0, 0.0, 0.0, 0.0, 0.0, 0.0, 0.0, 0.0, 0.0, 0.0, 0.0, 0.0, 0.0, 0.0, 0.0, 0.0, 0.0, 0.0, 0.0, 0.0, 0.0, 0.0, 0.0, 0.0, 0.0, 0.0, 0.0, 0.0, 0.0, 0.0, 0.0, 0.0, 0.0, 0.0, 0.0, 0.0, 0.0, 0.0, 0.0, 0.0, 0.0, 0.0, 0.0, 0.0, 0.0, 0.0, 0.0, 0.0, 0.0, 0.0, 0.0, 0.0, 0.0, 0.0, 0.0, 0.0, 0.0, 0.0, 0.0, 0.0, 0.0, 0.0, 0.0, 0.0, 0.0, 0.0, 0.0, 0.0, 0.0, 0.0, 0.0, 0.0, 0.0, 0.0, 0.0, 0.0, 0.0, 0.0, 0.0, 0.0, 0.0, 0.0, 0.0, 0.0, 0.0, 0.0, 0.0, 0.0, 0.0, 0.0, 0.0, 0.0, 0.0, 0.0, 0.0, 0.0, 0.0, 0.0, 0.0, 0.0, 0.0, 0.0, 0.0, 0.0, 0.0, 0.0, 0.0, 0.0, 0.0, 0.0, 0.0, 0.0, 0.0, 0.0, 0.0, 0.0, 0.0, 0.0, 0.0, 0.0, 0.0, 0.0, 0.0, 0.0, 0.0, 0.0, 0.0, 0.0, 0.0, 0.0, 0.0, 0.0, 0.0, 0.0, 0.0, 0.0, 0.0, 0.0, 0.0, 0.0, 0.0, 0.0, 0.0, 0.0, 0.0, 0.0, 0.0, 0.0, 0.0, 0.0, 0.0, 0.0, 0.0, 0.0, 0.0, 0.0, 0.0, 0.0, 0.0, 0.0, 0.0, 0.0, 0.0, 0.0, 0.0, 0.0, 0.0, 0.0, 0.0, 0.0, 0.0, 0.0, 0.0, 0.0, 0.0, 0.0, 0.0, 0.0, 0.0, 0.0, 0.0, 0.0, 0.0, 0.0, 0.0, 0.0, 0.0, 0.0, 0.0, 0.0, 0.0, 0.0, 0.0, 0.0, 0.0, 0.0, 0.0, 0.0, 0.0, 0.0, 0.0, 0.0, 0.0, 0.0, 0.0, 0.0, 0.0, 0.0, 0.0, 0.0, 0.0, 0.0, 0.0, 0.0, 0.0, 0.0, 0.0, 0.0, 0.0, 0.0, 0.0, 0.0, 0.0, 0.0, 0.0, 0.0, 0.0, 0.0, 0.0, 0.0, 0.0, 0.0, 0.0, 0.0, 0.0, 0.0, 0.0, 0.0, 0.0, 0.0, 0.0, 0.0, 0.0, 0.0, 0.0, 0.0, 0.0, 0.0, 0.0, 0.0, 0.0, 0.0, 0.0, 0.0, 0.0, 0.0, 0.0, 0.0, 0.0, 0.0, 0.0, 0.0, 0.0, 0.0, 0.0, 0.0, 0.0, 0.0, 0.0, 0.0, 0.0, 0.0, 0.0, 0.0, 0.0, 0.0, 0.0, 0.0, 0.0, 0.0, 0.0, 0.0, 0.0, 0.0, 0.0, 0.0, 0.0, 0.0, 0.0, 0.0, 0.0, 0.0, 0.0, 0.0, 0.0, 0.0, 0.0, 0.0, 0.0, 0.0, 0.0, 0.0, 0.0, 0.0, 0.0, 0.0, 0.0, 0.0, 0.0, 0.0, 0.0, 0.0, 0.0, 0.0, 0.0, 0.0, 0.0, 0.0, 0.0, 0.0, 0.0, 0.0, 0.0, 0.0, 0.0, 0.0, 0.0, 0.0, 0.0, 0.0, 0.0, 0.0, 0.0, 0.0, 0.0, 0.0, 0.0, 0.0, 0.0, 0.0, 0.0, 0.0, 0.0, 0.0, 0.0, 0.0, 0.0, 0.0, 0.0, 0.0, 0.0, 0.0, 0.0, 0.0, 0.0, 0.0, 0.0, 0.0, 0.0, 0.0, 0.0, 0.0, 0.0, 0.0, 0.0, 0.0, 0.0, 0.0, 0.0, 0.0, 0.0, 0.0, 0.0, 0.0, 0.0, 0.0, 0.0, 0.0, 0.0, 0.0, 0.0, 0.0, 0.0, 0.0, 0.0, 0.0, 0.0, 0.0, 0.0, 0.0, 0.0, 0.0, 0.0, 0.0, 0.0, 0.0, 0.0, 0.0, 0.0, 0.0, 0.0, 0.0, 0.0, 0.0, 0.0, 0.0, 0.0, 0.0, 0.0, 0.0, 0.0, 0.0, 0.0, 0.0, 0.0, 0.0, 0.0, 0.0, 0.0, 0.0, 0.0, 0.0, 0.0, 0.0, 0.0, 0.0, 0.0, 0.0, 0.0, 0.0, 0.0, 0.0, 0.0, 0.0, 0.0, 0.0, 0.0, 0.0, 0.0, 0.0, 0.0, 0.0, 0.0, 0.0, 0.0, 0.0, 0.0, 0.0, 0.0, 0.0, 0.0, 0.0, 0.0, 0.0, 0.0, 0.0, 0.0, 0.0, 0.0, 0.0, 0.0, 0.0, 0.0, 0.0, 0.0, 0.0, 0.0, 0.0, 0.0, 0.0, 0.0, 0.0, 0.0, 0.0, 0.0, 0.0, 0.0, 0.0, 0.0, 0.0, 0.0, 0.0, 0.0, 0.0, 0.0, 0.0, 0.0, 0.0, 0.0, 0.0, 0.0, 0.0, 0.0, 0.0, 0.0, 0.0, 0.0, 0.0, 0.0, 0.0, 0.0, 0.0, 0.0, 0.0, 0.0, 0.0, 0.0, 0.0, 0.0, 0.0, 0.0, 0.0, 0.0, 0.0, 0.0, 0.0, 0.0, 0.0, 0.0, 0.0, 0.0, 0.0, 0.0, 0.0, 0.0, 0.0, 0.0, 0.0, 0.0, 0.0, 0.0, 0.0, 0.0, 0.0, 0.0, 0.0, 0.0, 0.0, 0.0, 0.0, 0.0, 0.0, 0.0, 0.0, 0.0, 0.0, 0.0, 0.0, 0.0, 0.0, 0.0, 0.0, 0.0, 0.0, 0.0, 0.0, 0.0, 0.0, 0.0, 0.0, 0.0, 0.0, 0.0, 0.0, 0.0, 0.0, 0.0, 0.0, 0.0, 0.0, 0.0, 0.0, 0.0, 0.0, 0.0, 0.0, 0.0, 0.0, 0.0, 0.0, 0.0, 0.0, 0.0, 0.0, 0.0, 0.0, 0.0, 0.0, 0.0, 0.0, 0.0, 0.0, 0.0, 0.0, 0.0, 0.0, 0.0, 0.0, 0.0, 0.0, 0.0, 0.0, 0.0, 0.0, 0.0, 0.0, 0.0, 0.0, 0.0, 0.0, 0.0, 0.0, 0.0, 0.0, 0.0, 0.0, 0.0, 0.0, 0.0, 0.0, 0.0, 0.0, 0.0, 0.0, 0.0, 0.0, 0.0, 0.0, 0.0, 0.0, 0.0, 0.0, 0.0, 0.0, 0.0, 0.0, 0.0, 0.0, 0.0, 0.0, 0.0, 0.0, 0.0, 0.0, 0.0, 0.0, 0.0, 0.0, 0.0, 0.0, 0.0, 0.0, 0.0, 0.0, 0.0, 0.0, 0.0, 0.0, 0.0, 0.0, 0.0, 0.0, 0.0, 0.0, 0.0, 0.0, 0.0, 0.0, 0.0, 0.0, 0.0, 0.0, 0.0, 0.0, 0.0, 0.0, 0.0, 0.0, 0.0, 0.0, 0.0, 0.0, 0.0, 0.0, 0.0, 0.0, 0.0, 0.0, 0.0, 0.0, 0.0, 0.0, 0.0, 0.0, 0.0, 0.0, 0.0, 0.0, 0.0, 0.0, 0.0, 0.0, 0.0, 0.0, 0.0, 0.0, 0.0, 0.0, 0.0, 0.0, 0.0, 0.0, 0.0, 0.0, 0.0, 0.0, 0.0, 0.0, 0.0, 0.0, 0.0, 0.0, 0.0, 0.0, 0.0, 0.0, 0.0, 0.0, 0.0, 0.0, 0.0, 0.0, 0.0, 0.0, 0.0, 0.0, 0.0, 0.0, 0.0, 0.0, 0.0, 0.0, 0.0, 0.0, 0.0, 0.0, 0.0, 0.0, 0.0, 0.0, 0.0, 0.0, 0.0, 0.0, 0.0, 0.0, 0.0, 0.0, 0.0, 0.0, 0.0, 0.0, 0.0, 0.0, 0.0, 0.0, 0.0, 0.0, 0.0, 0.0, 0.0, 0.0, 0.0, 0.0, 0.0, 0.0, 0.0, 0.0, 0.0, 0.0, 0.0, 0.0, 0.0, 0.0, 0.0, 0.0, 0.0, 0.0, 0.0, 0.0, 0.0, 0.0, 0.0, 0.0, 0.0, 0.0, 0.0, 0.0, 0.0, 0.0, 0.0, 0.0, 0.0, 0.0, 0.0, 0.0, 0.0, 0.0, 0.0, 0.0, 0.0, 0.0, 0.0, 0.0, 0.0, 0.0, 0.0, 0.0, 0.0, 0.0, 0.0, 0.0, 0.0, 0.0, 0.0, 0.0, 0.0, 0.0, 0.0, 0.0, 0.0, 0.0, 0.0, 0.0, 0.0, 0.0, 0.0, 0.0, 0.0, 0.0, 0.0, 0.0, 0.0, 0.0, 0.0, 0.0, 0.0, 0.0, 0.0, 0.0, 0.0, 0.0, 0.0, 0.0, 0.0, 0.0, 0.0, 0.0, 0.0, 0.0, 0.0, 0.0, 0.0, 0.0, 0.0, 0.0, 0.0, 0.0, 0.0, 0.0, 0.0, 0.0, 0.0, 0.0, 0.0, 0.0, 0.0, 0.0, 0.0, 0.0, 0.0, 0.0, 0.0, 0.0, 0.0, 0.0, 0.0, 0.0, 0.0, 0.0, 0.0, 0.0, 0.0, 0.0, 0.0, 0.0, 0.0, 0.0, 0.0, 0.0, 0.0, 0.0, 0.0, 0.0, 0.0, 0.0, 0.0, 0.0, 0.0, 0.0, 0.0, 0.0, 0.0, 0.0, 0.0, 0.0, 0.0, 0.0, 0.0, 0.0, 0.0, 0.0, 0.0, 0.0, 0.0, 0.0, 0.0, 0.0, 0.0, 0.0, 0.0, 0.0, 0.0, 0.0, 0.0, 0.0, 0.0, 0.0, 0.0, 0.0, 0.0, 0.0, 0.0, 0.0, 0.0, 0.0, 0.0, 0.0, 0.0, 0.0, 0.0, 0.0, 0.0, 0.0, 0.0, 0.0, 0.0, 0.0, 0.0, 0.0, 0.0, 0.0, 0.0, 0.0, 0.0, 0.0, 0.0, 0.0, 0.0, 0.0, 0.0, 0.0, 0.0, 0.0, 0.0, 0.0, 0.0, 0.0, 0.0, 0.0, 0.0, 0.0, 0.0, 0.0, 0.0, 0.0, 0.0, 0.0, 0.0, 0.0, 0.0, 0.0, 0.0, 0.0, 0.0, 0.0, 0.0, 0.0, 0.0, 0.0, 0.0, 0.0, 0.0, 0.0, 0.0, 0.0, 0.0, 0.0, 0.0, 0.0, 0.0, 0.0, 0.0, 0.0, 0.0, 0.0, 0.0, 0.0, 0.0, 0.0, 0.0, 0.0, 0.0, 0.0, 0.0, 0.0, 0.0, 0.0, 0.0, 0.0, 0.0, 0.0, 0.0, 0.0, 0.0, 0.0, 0.0, 0.0, 0.0, 0.0, 0.0, 0.0, 0.0, 0.0, 0.0, 0.0, 0.0, 0.0, 0.0, 0.0, 0.0, 0.0, 0.0, 0.0, 0.0, 0.0, 0.0, 0.0, 0.0, 0.0, 0.0, 0.0, 0.0, 0.0, 0.0, 0.0, 0.0, 0.0, 0.0, 0.0, 0.0, 0.0, 0.0, 0.0, 0.0, 0.0, 0.0, 0.0, 0.0, 0.0, 0.0, 0.0, 0.0, 0.0, 0.0, 0.0, 0.0, 0.0, 0.0, 0.0, 0.0, 0.0, 0.0, 0.0, 0.0, 0.0, 0.0, 0.0, 0.0, 0.0, 0.0, 0.0, 0.0, 0.0, 0.0, 0.0, 0.0, 0.0, 0.0, 0.0, 0.0, 0.0, 0.0, 0.0, 0.0, 0.0, 0.0, 0.0, 0.0, 0.0, 0.0, 0.0, 0.0, 0.0, 0.0, 0.0, 0.0, 0.0, 0.0, 0.0, 0.0, 0.0, 0.0, 0.0, 0.0, 0.0, 0.0, 0.0, 0.0, 0.0, 0.0, 0.0, 0.0, 0.0, 0.0, 0.0, 0.0, 0.0, 0.0, 0.0, 0.0, 0.0, 0.0, 0.0, 0.0, 0.0, 0.0, 0.0, 0.0, 0.0, 0.0, 0.0, 0.0, 0.0, 0.0, 0.0, 0.0, 0.0, 0.0, 0.0, 0.0, 0.0, 0.0, 0.0, 0.0, 0.0, 0.0, 0.0, 0.0, 0.0, 0.0, 0.0, 0.0, 0.0, 0.0, 0.0, 0.0, 0.0, 0.0, 0.0, 0.0, 0.0, 0.0, 0.0, 0.0, 0.0, 0.0, 0.0, 0.0, 0.0, 0.0, 0.0, 0.0, 0.0, 0.0, 0.0, 0.0, 0.0, 0.0, 0.0, 0.0, 0.0, 0.0, 0.0, 0.0, 0.0, 0.0, 0.0, 0.0, 0.0, 0.0, 0.0, 0.0, 0.0, 0.0, 0.0, 0.0, 0.0, 0.0, 0.0, 0.0, 0.0, 0.0, 0.0, 0.0, 0.0, 0.0, 0.0, 0.0, 0.0, 0.0, 0.0, 0.0, 0.0, 0.0, 0.0, 0.0, 0.0, 0.0, 0.0, 0.0, 0.0, 0.0, 0.0, 0.0, 0.0, 0.0, 0.0, 0.0, 0.0, 0.0, 0.0, 0.0, 0.0, 0.0, 0.0, 0.0, 0.0, 0.0, 0.0, 0.0, 0.0, 0.0, 0.0, 0.0, 0.0, 0.0, 0.0, 0.0, 0.0, 0.0, 0.0, 0.0, 0.0, 0.0, 0.0, 0.0, 0.0, 0.0, 0.0, 0.0, 0.0, 0.0, 0.0, 0.0, 0.0, 0.0, 0.0, 0.0, 0.0, 0.0, 0.0, 0.0, 0.0, 0.0, 0.0, 0.0, 0.0, 0.0, 0.0, 0.0, 0.0, 0.0, 0.0, 0.0, 0.0, 0.0, 0.0, 0.0, 0.0, 0.0, 0.0, 0.0, 0.0, 0.0, 0.0, 0.0, 0.0, 0.0, 0.0, 0.0, 0.0, 0.0, 0.0, 0.0, 0.0, 0.0, 0.0, 0.0, 0.0, 0.0, 0.0, 0.0, 0.0, 0.0, 0.0, 0.0, 0.0, 0.0, 0.0, 0.0, 0.0, 0.0, 0.0, 0.0, 0.0, 0.0, 0.0, 0.0, 0.0, 0.0, 0.0, 0.0, 0.0, 0.0, 0.0, 0.0, 0.0, 0.0, 0.0, 0.0, 0.0, 0.0, 0.0, 0.0, 0.0, 0.0, 0.0, 0.0, 0.0, 0.0, 0.0, 0.0, 0.0, 0.0, 0.0, 0.0, 0.0, 0.0, 0.0, 0.0, 0.0, 0.0, 0.0, 0.0, 0.0, 0.0, 0.0, 0.0, 0.0, 0.0, 0.0, 0.0, 0.0, 0.0, 0.0, 0.0, 0.0, 0.0, 0.0, 0.0, 0.0, 0.0, 0.0, 0.0, 0.0, 0.0, 0.0, 0.0, 0.0, 0.0, 0.0, 0.0, 0.0, 0.0, 0.0, 0.0, 0.0, 0.0, 0.0, 0.0, 0.0, 0.0, 0.0, 0.0, 0.0, 0.0, 0.0, 0.0, 0.0, 0.0, 0.0, 0.0, 0.0, 0.0, 0.0, 0.0, 0.0, 0.0, 0.0, 0.0, 0.0, 0.0, 0.0, 0.0, 0.0, 0.0, 0.0, 0.0, 0.0, 0.0, 0.0, 0.0, 0.0, 0.0, 0.0, 0.0, 0.0, 0.0, 0.0, 0.0, 0.0, 0.0, 0.0, 0.0, 0.0, 0.0, 0.0, 0.0, 0.0, 0.0, 0.0, 0.0, 0.0, 0.0, 0.0, 0.0, 0.0, 0.0, 0.0, 0.0, 0.0, 0.0, 0.0, 0.0, 0.0, 0.0, 0.0, 0.0, 0.0, 0.0, 0.0, 0.0, 0.0, 0.0, 0.0, 0.0, 0.0, 0.0, 0.0, 0.0, 0.0, 0.0, 0.0, 0.0, 0.0, 0.0, 0.0, 0.0, 0.0, 0.0, 0.0, 0.0, 0.0, 0.0, 0.0, 0.0, 0.0, 0.0, 0.0, 0.0, 0.0, 0.0, 0.0, 0.0, 0.0, 0.0, 0.0, 0.0, 0.0, 0.0, 0.0, 0.0, 0.0, 0.0, 0.0, 0.0, 0.0, 0.0, 0.0, 0.0, 0.0, 0.0, 0.0, 0.0, 0.0, 0.0, 0.0, 0.0, 0.0, 0.0, 0.0, 0.0, 0.0, 0.0, 0.0, 0.0, 0.0, 0.0, 0.0, 0.0, 0.0, 0.0, 0.0, 0.0, 0.0, 0.0, 0.0, 0.0, 0.0, 0.0, 0.0, 0.0, 0.0, 0.0, 0.0, 0.0, 0.0, 0.0, 0.0, 0.0, 0.0, 0.0, 0.0, 0.0, 0.0, 0.0, 0.0, 0.0, 0.0, 0.0, 0.0, 0.0, 0.0, 0.0, 0.0, 0.0, 0.0, 0.0, 0.0, 0.0, 0.0, 0.0, 0.0, 0.0, 0.0, 0.0, 0.0, 0.0, 0.0, 0.0, 0.0, 0.0, 0.0, 0.0, 0.0, 0.0, 0.0, 0.0, 0.0, 0.0, 0.0, 0.0, 0.0, 0.0, 0.0, 0.0, 0.0, 0.0, 0.0, 0.0, 0.0, 0.0, 0.0, 0.0, 0.0, 0.0, 0.0, 0.0, 0.0, 0.0, 0.0, 0.0, 0.0, 0.0, 0.3457, 0.8078, 0.4469, 0.8062, 0.4469, 0.8062, 0.3685, 0.8074, 0.3771, 0.245, 0.3856, 0.1852, 0.3858, 0.184, 0.377, 0.2456, 0.4819, 0.4339, 0.4017, 0.4506, 0.4529, 0.4399, 0.5038, 0.4293, 0.6035, 0.3838, 0.6174, 0.3835, 0.6157, 0.3974, 0.6029, 0.3982, 0.5573, 0.3845, 0.5868, 0.3842, 0.5851, 0.399, 0.5588, 0.398, 0.5548, 0.5898, 0.585, 0.589, 0.584, 0.6073, 0.5505, 0.6069, 0.6053, 0.5876, 0.6202, 0.5863, 0.6203, 0.6012, 0.6043, 0.6043, 0.2563, 0.6125, 0.2723, 0.6107, 0.2696, 0.6324, 0.2539, 0.6344, 0.6046, 0.608, 0.6201, 0.6052, 0.6199, 0.6151, 0.6043, 0.6192, 0.2577, 0.5931, 0.2728, 0.5919, 0.2726, 0.6097, 0.2563, 0.6125, 0.7421, 0.6055, 0.7509, 0.6064, 0.7504, 0.622, 0.7417, 0.6221, 0.7426, 0.5893, 0.7511, 0.5898, 0.7514, 0.6062, 0.7421, 0.6055, 0.5505, 0.6081, 0.5832, 0.6106, 0.5811, 0.6214, 0.547, 0.6207, 0.5592, 0.6261, 0.5866, 0.6276, 0.5893, 0.63, 0.562, 0.628, 0.2571, 0.6663, 0.2699, 0.6631, 0.27, 0.6701, 0.2577, 0.6728, 0.7447, 0.6646, 0.7517, 0.666, 0.7505, 0.6951, 0.7443, 0.6935, 0.6112, 0.6268, 0.6221, 0.6255, 0.6169, 0.6318, 0.6075, 0.6326, 0.5675, 0.8449, 0.5675, 0.8449, 0.5675, 0.8449, 0.5675, 0.8449, 0.609, 0.6245, 0.6217, 0.6225, 0.6222, 0.6253, 0.6112, 0.6268, 0.7442, 0.6491, 0.7515, 0.6495, 0.7521, 0.6651, 0.7447, 0.6646, 0.7417, 0.6221, 0.75, 0.6227, 0.751, 0.6386, 0.7434, 0.6387, 0.6043, 0.6192, 0.62, 0.6172, 0.6219, 0.6203, 0.6072, 0.6229, 0.2539, 0.6344, 0.2692, 0.6318, 0.2707, 0.656, 0.2565, 0.66, 0.5471, 0.6184, 0.5811, 0.6216, 0.5839, 0.6256, 0.5562, 0.6245, 0.7418, 0.5748, 0.7496, 0.5745, 0.7516, 0.5902, 0.7426, 0.5893, 0.2584, 0.5771, 0.2725, 0.5778, 0.2734, 0.5914, 0.2577, 0.5931, 0.6047, 0.5734, 0.6186, 0.5734, 0.621, 0.5856, 0.6053, 0.5876, 0.5569, 0.5758, 0.5846, 0.5734, 0.5855, 0.5895, 0.554, 0.589, 0.7434, 0.6387, 0.751, 0.639, 0.7515, 0.6495, 0.7442, 0.6491, 0.6072, 0.6229, 0.6218, 0.6204, 0.6219, 0.6224, 0.609, 0.6245, 0.2565, 0.66, 0.2707, 0.6563, 0.27, 0.6631, 0.2571, 0.6663, 0.5563, 0.6245, 0.584, 0.6257, 0.5867, 0.6276, 0.5593, 0.6262, 0.2491, 0.6622, 0.2565, 0.66, 0.2571, 0.6663, 0.2503, 0.668, 0.7291, 0.6385, 0.7434, 0.6387, 0.7442, 0.6491, 0.7305, 0.6484, 0.2509, 0.5767, 0.2584, 0.5771, 0.2577, 0.5931, 0.2492, 0.5941, 0.7271, 0.5755, 0.7418, 0.5748, 0.7426, 0.5893, 0.7259, 0.5878, 0.2453, 0.6354, 0.2539, 0.6344, 0.2565, 0.66, 0.2488, 0.6621, 0.7255, 0.6218, 0.7417, 0.6221, 0.7434, 0.6387, 0.729, 0.6383, 0.7306, 0.6484, 0.7442, 0.6491, 0.7447, 0.6646, 0.731, 0.6623, 0.7349, 0.7064, 0.7449, 0.7072, 0.7433, 0.7169, 0.7345, 0.715, 0.7313, 0.6631, 0.7447, 0.6646, 0.7443, 0.6935, 0.7328, 0.6905, 0.2503, 0.668, 0.2571, 0.6663, 0.2577, 0.6728, 0.2509, 0.6719, 0.7267, 0.5885, 0.7426, 0.5893, 0.7421, 0.6055, 0.7251, 0.603, 0.725, 0.6047, 0.7421, 0.6055, 0.7417, 0.6221, 0.7259, 0.6211, 0.2497, 0.5936, 0.2577, 0.5931, 0.2563, 0.6125, 0.2478, 0.6139, 0.2475, 0.6137, 0.2563, 0.6125, 0.2539, 0.6344, 0.2458, 0.636, 0.5565, 0.3773, 0.5876, 0.3763, 0.5868, 0.3842, 0.5573, 0.3845, 0.6038, 0.3761, 0.6183, 0.3761, 0.6174, 0.3835, 0.6035, 0.3838, 0.4699, 0.1848, 0.6003, 0.6281, 0.5752, 0.1888, 0.7352, 0.6978, 0.7464, 0.6975, 0.7449, 0.7072, 0.7349, 0.7064, 0.7464, 0.6975, 0.7524, 0.6973, 0.7502, 0.7077, 0.7449, 0.7072, 0.3811, 0.1444, 0.38, 0.1661, 0.3809, 0.2151, 0.3823, 0.2062, 0.375, -0.01712, 0.375, 0.1042, 0.375, 0.161, 0.375, 0.06889, 0.375, 0.1741, 0.375, 0.1244, 0.375, 0.04305, 0.375, 0.07644, 0.375, 0.1852, 0.375, 0.1838, 0.375, 0.243, 0.375, 0.2373, 0.375, 0.1843, 0.375, 0.1904, 0.375, 0.2405, 0.375, 0.2391, 0.375, 0.1961, 0.375, 0.2176, 0.375, 0.2823, 0.375, 0.2621, 0.375, 0.1479, 0.375, 0.1774, 0.375, 0.2351, 0.375, 0.2046, 0.375, 0.2091, 0.375, 0.2055, 0.375, 0.2688, 0.375, 0.2628, -0.3867, 0.6845, -0.3642, 0.7334, -0.2361, 0.7397, -0.2309, 0.6716, 0.375, 0.1917, 0.375, 0.1996, 0.375, 0.2473, 0.375, 0.2573, 0.375, 0.01355, 0.375, -0.03104, 0.375, -0.1391, 0.375, -0.1007, 0.375, 0.1829, 0.375, 0.1821, 0.375, 0.2442, 0.375, 0.2417, 0.375, 0.2226, 0.375, 0.2296, 0.375, 0.2946, 0.375, 0.2894, 0.375, 0.1163, 0.375, 0.04622, 0.375, 0.05366, 0.375, 0.1407, 0.3881, 0.05786, 0.3877, 0.1084, 0.3943, 0.1525, 0.3987, 0.1239, 0.3793, 0.1749, 0.3791, 0.1967, 0.3797, 0.2332, 0.3802, 0.2247, 0.8999, 0.63, 0.9061, 0.692, 1.015, 0.688, 1.028, 0.6392, 0.4594, 0.04023, 0.4611, 0.1029, 0.5872, 0.1085, 0.5793, 0.06033, 0.3787, 0.05565, 0.3947, 0.1147, 0.4891, 0.09881, 0.4808, 0.0374, 0.3733, -0.03075, 0.3745, 0.03113, 0.3731, 0.03999, 0.3722, -0.009072, 0.375, -0.2701, 0.375, -0.184, 0.375, -0.1007, 0.375, -0.1575, 0.375, 0.09453, 0.375, -0.003118, 0.375, -0.03651, 0.375, 0.04485, 0.375, -0.1783, 0.375, -0.1263, 0.375, -0.1245, 0.375, -0.1837, 0.375, -0.174, 0.375, -0.1192, 0.375, -0.1176, 0.375, -0.1677, 0.375, -0.2111, 0.375, -0.145, 0.375, -0.1282, 0.375, -0.1923, 0.375, -0.206, 0.375, -0.1492, 0.375, -0.1186, 0.375, -0.1763, 0.375, -0.1875, 0.375, -0.1339, 0.375, -0.1283, 0.375, -0.1915, 0.5751, 0.5852, 0.731, 0.5722, 0.7258, 0.6402, 0.5978, 0.634, 0.375, -0.2195, 0.375, -0.154, 0.375, -0.1645, 0.375, -0.2123, 0.375, 0.1896, 0.375, 0.07165, 0.375, 0.03289, 0.375, 0.1452, 0.375, -0.1453, 0.375, -0.08659, 0.375, -0.08364, 0.375, -0.1458, 0.375, -0.1956, 0.375, -0.1282, 0.375, -0.1235, 0.375, -0.1885, 0.375, -0.1336, 0.375, -0.1091, 0.375, -0.1962, 0.375, -0.2036, 0.3609, -0.04467, 0.3716, 0.02154, 0.3671, 0.04929, 0.3605, 0.005097, 0.3742, -0.02386, 0.3751, 0.02596, 0.3746, 0.03438, 0.374, -0.002054, 0.3822, 0.08775, 0.3716, 0.02154, 0.3718, 0.02307, 0.3825, 0.0893, 0.7433, 0.7169, 0.7449, 0.7072, 0.7449, 0.7072, 0.7433, 0.7169, 0.7433, 0.7169, 0.7449, 0.7072, 0.7449, 0.7072, 0.7433, 0.7169, 0.7449, 0.7072, 0.7502, 0.7077, 0.7502, 0.7077, 0.7449, 0.7072, 0.7449, 0.7072, 0.7502, 0.7077, 0.7502, 0.7077, 0.7449, 0.7072, 0.5675, 0.8449, 0.5675, 0.8449, 0.5675, 0.8449, 0.5675, 0.8449, 0.7449, 0.7072, 0.7502, 0.7077, 0.7502, 0.7077, 0.7449, 0.7072, 0.5893, 0.3761, 0.6038, 0.3761, 0.6035, 0.3838, 0.5896, 0.3841, 0.5926, 0.6255, 0.6072, 0.6229, 0.609, 0.6245, 0.5963, 0.6265, 0.5908, 0.5733, 0.6047, 0.5734, 0.6053, 0.5876, 0.5898, 0.5895, 0.5887, 0.6222, 0.6043, 0.6192, 0.6072, 0.6229, 0.5926, 0.6254, 0.5963, 0.6265, 0.609, 0.6245, 0.6112, 0.6268, 0.6002, 0.6281, 0.6003, 0.6281, 0.6112, 0.6268, 0.6075, 0.6326, 0.5896, 0.6342, 0.5891, 0.6109, 0.6046, 0.608, 0.6043, 0.6192, 0.5887, 0.6221, 0.5902, 0.5889, 0.6053, 0.5876, 0.6043, 0.6043, 0.5883, 0.6074, 0.5896, 0.3841, 0.6035, 0.3838, 0.6029, 0.3982, 0.5901, 0.399, 0.3691, 0.3006, 0.3771, 0.245, 0.377, 0.2456, 0.3704, 0.2917, 0.3821, 0.09296, 0.3808, 0.1248, 0.3785, 0.1803, 0.3795, 0.1556, 0.375, -0.1077, 0.375, -0.04815, 0.375, -0.0008471, 0.375, -0.03729, 0.3745, 0.176, 0.3747, 0.1174, 0.3751, 0.03315, 0.3749, 0.08868, 0.375, 0.01697, 0.375, -0.08385, 0.375, -0.05167, 0.375, 0.02682, 0.375, -0.07891, 0.375, -0.07346, 0.375, -0.0137, 0.375, -0.02666, 0.375, -0.06635, 0.375, -0.06369, 0.375, -0.01494, 0.375, -0.01358, 0.375, -0.09639, 0.375, -0.07077, 0.375, -0.006625, 0.375, -0.03126, 0.375, -0.01147, 0.375, 0.006403, 0.375, 0.06402, 0.375, 0.0426, 0.375, -0.07238, 0.375, -0.04796, 0.375, 0.0007324, 0.375, -0.0187, 0.375, -0.08092, 0.375, -0.07375, 0.375, -0.00883, 0.375, -0.01435, -0.3372, 0.4754, -0.3605, 0.5235, -0.2335, 0.5179, -0.2386, 0.4494, 0.375, -0.0259, 0.3751, -0.04292, 0.3751, 0.001209, 0.375, 0.0306, 0.3805, 0.1046, 0.3789, 0.128, 0.377, 0.1774, 0.3783, 0.1619, 0.3746, 0.1667, 0.3748, 0.1088, 0.3752, 0.006657, 0.3751, 0.06068, 0.375, 0.03401, 0.375, 0.02972, 0.375, 0.08717, 0.375, 0.09034, 0.9332, 0.4769, 0.9081, 0.5646, 1.019, 0.5678, 1.029, 0.5029, 0.4015, 0.07957, 0.3894, 0.1126, 0.383, 0.1584, 0.393, 0.1387, 0.3807, 0.08821, 0.3753, 0.1377, 0.4677, 0.1229, 0.4705, 0.06117, 0.439, 0.05437, 0.4425, 0.1169, 0.5648, 0.1143, 0.5726, 0.0672, 0.3763, 0.2327, 0.3736, 0.2954, 0.3725, 0.3204, 0.3749, 0.2648, 0.375, 0.1802, 0.375, 0.2553, 0.375, 0.2994, 0.375, 0.2523, 0.3737, 0.36, 0.3741, 0.2728, 0.3743, 0.2173, 0.3739, 0.3015, 0.375, 0.3575, 0.375, 0.3695, 0.375, 0.2859, 0.375, 0.2519, 0.375, 0.2936, 0.375, 0.3458, 0.375, 0.3622, 0.375, 0.3025, 0.375, 0.2732, 0.375, 0.3259, 0.375, 0.3245, 0.375, 0.2758, 0.375, 0.3209, 0.375, 0.386, 0.375, 0.4137, 0.375, 0.3496, 0.375, 0.3189, 0.375, 0.373, 0.375, 0.3944, 0.375, 0.3368, 0.375, 0.2581, 0.375, 0.3118, 0.375, 0.3315, 0.375, 0.2828, 0.375, 0.3546, 0.375, 0.4212, 0.375, 0.4266, 0.375, 0.3617, 0.6187, 0.5475, 0.7174, 0.5216, 0.7224, 0.59, 0.5953, 0.5955, 0.375, 0.23, 0.375, 0.2865, 0.3751, 0.2571, 0.3751, 0.213, 0.3742, 0.2799, 0.372, 0.3372, 0.3706, 0.3529, 0.3726, 0.3034, 0.3747, 0.2535, 0.3751, 0.1477, 0.3752, 0.09261, 0.3748, 0.1957, 0.375, 0.2911, 0.375, 0.3474, 0.375, 0.3446, 0.375, 0.2873, 0.3856, 0.1852, 0.3771, 0.245, 0.3673, 0.265, 0.3737, 0.2191, 0.7449, 0.7072, 0.7502, 0.7077, 0.7479, 0.718, 0.7433, 0.7169, 0.7433, 0.7169, 0.7449, 0.7072, 0.7449, 0.7072, 0.7433, 0.7169, 0.5675, 0.8449, 0.5675, 0.8449, 0.5675, 0.8449, 0.5675, 0.8449])
me_cube_041.use_remesh_fix_poles = True
me_cube_041.use_remesh_preserve_attributes = False
me_cube_041.use_mirror_vertex_groups = False
me_cube_041.update()
me_cube_001 = bpy.data.meshes.new('Cube.001')
me_cube_001.from_pydata([(0.0, -0.3246, 0.597), (0.06608, -0.3229, 0.69), (0.08052, 0.2753, 0.576), (0.08303, 0.287, 0.7832), (0.0, 0.299, 0.5516), (0.0, 0.3115, 0.8104), (0.09519, 0.3055, 0.6939), (0.09431, 0.1295, 0.5373), (0.09717, 0.158, 0.8001), (0.05563, -0.3589, 0.7302), (0.06919, -0.2493, 0.6073), (0.06697, -0.2866, 0.7732), (0.0, 0.3532, 0.6986), (0.1288, 0.1421, 0.6865), (0.0567, -0.3049, 0.6233), (0.0, 0.1266, 0.4853), (0.0, 0.1626, 0.8579), (0.08089, -0.09826, 0.5776), (0.08829, 0.02267, 0.531), (0.09031, 0.07735, 0.7951), (0.06061, -0.1646, 0.6038), (0.0768, -0.1316, 0.8012), (0.0, -0.1798, 0.5565), (0.08953, -0.1283, 0.7275), (0.1216, 0.05153, 0.6804), (0.0, -0.1339, 0.8423), (0.0, 0.01667, 0.4775), (0.0, 0.08549, 0.8519), (0.0, -0.38, 0.7428), (0.09403, -0.2494, 0.718), (0.0, -0.3624, 0.6696), (0.0, -0.2985, 0.8056), (0.08337, -0.00651, 0.8014), (0.1132, -0.03991, 0.6964), (0.0, 0.003734, 0.8495), (0.0, -0.1189, 0.5311), (0.08822, 0.2118, 0.5606), (0.0916, 0.2291, 0.7971), (0.1169, 0.2306, 0.6934), (0.0, 0.2199, 0.5199), (0.0, 0.2417, 0.8427), (0.06483, -0.129, 0.5888), (0.07335, -0.05813, 0.8001), (0.09789, -0.07703, 0.7117), (0.0, -0.05163, 0.8466), (0.0, -0.1476, 0.5418)], [], [(12, 5, 3, 6), (4, 12, 6, 2), (36, 38, 13, 7), (38, 37, 8, 13), (10, 29, 1, 14), (29, 11, 9, 1), (15, 7, 18, 26), (13, 8, 19, 24), (39, 36, 7, 15), (8, 16, 27, 19), (37, 40, 16, 8), (7, 13, 24, 18), (41, 43, 23, 20), (45, 41, 20, 22), (21, 25, 31, 11), (23, 21, 11, 29), (20, 23, 29, 10), (14, 1, 30, 0), (1, 9, 28, 30), (11, 31, 28, 9), (43, 42, 21, 23), (42, 44, 25, 21), (19, 27, 34, 32), (24, 19, 32, 33), (26, 18, 17, 35), (18, 24, 33, 17), (3, 5, 40, 37), (4, 2, 36, 39), (6, 3, 37, 38), (2, 6, 38, 36), (32, 34, 44, 42), (33, 32, 42, 43), (35, 17, 41, 45), (17, 33, 43, 41)])
me_cube_001.polygons.foreach_set('use_smooth', [True] * 34)
_uv = me_cube_001.uv_layers.new(name='UVMap')
_uv.uv.foreach_set('vector', [0.5893, 0.3761, 0.6183, 0.3761, 0.6157, 0.3974, 0.5901, 0.399, 0.5565, 0.3773, 0.5876, 0.3763, 0.5851, 0.399, 0.5588, 0.398, 0.5548, 0.5898, 0.585, 0.589, 0.584, 0.6073, 0.5505, 0.6069, 0.5902, 0.5889, 0.6202, 0.5863, 0.6203, 0.6012, 0.5883, 0.6074, 0.5645, 0.6954, 0.5895, 0.6932, 0.5788, 0.7144, 0.5604, 0.7121, 0.5966, 0.6934, 0.6158, 0.7005, 0.607, 0.7153, 0.5884, 0.714, 0.2475, 0.6137, 0.2723, 0.6107, 0.2696, 0.6324, 0.2458, 0.636, 0.5891, 0.6109, 0.6201, 0.6052, 0.6199, 0.6151, 0.5887, 0.6221, 0.2497, 0.5936, 0.2728, 0.5919, 0.2726, 0.6097, 0.2478, 0.6139, 0.725, 0.6047, 0.7509, 0.6064, 0.7504, 0.622, 0.7259, 0.6211, 0.7267, 0.5885, 0.7511, 0.5898, 0.7514, 0.6062, 0.7251, 0.603, 0.5505, 0.6081, 0.5832, 0.6106, 0.5811, 0.6214, 0.547, 0.6207, 0.5592, 0.6261, 0.5866, 0.6276, 0.5893, 0.63, 0.562, 0.628, 0.2503, 0.668, 0.2699, 0.6631, 0.27, 0.6701, 0.2512, 0.6743, 0.7313, 0.6631, 0.7517, 0.666, 0.7505, 0.6951, 0.7328, 0.6905, 0.6003, 0.6281, 0.6221, 0.6255, 0.6169, 0.6318, 0.5981, 0.6333, 0.562, 0.6279, 0.5891, 0.6299, 0.5874, 0.6346, 0.5631, 0.6315, 0.5909, 0.8897, 0.6077, 0.8882, 0.605, 0.9048, 0.5855, 0.9032, 0.5647, 0.8877, 0.5813, 0.8904, 0.5826, 0.9035, 0.5579, 0.9036, 0.7352, 0.6978, 0.7524, 0.6973, 0.7479, 0.718, 0.7345, 0.715, 0.5963, 0.6265, 0.6217, 0.6225, 0.6222, 0.6253, 0.6002, 0.6281, 0.7306, 0.6484, 0.7515, 0.6495, 0.7521, 0.6651, 0.731, 0.6623, 0.7255, 0.6218, 0.75, 0.6227, 0.751, 0.6386, 0.729, 0.6383, 0.5887, 0.6222, 0.62, 0.6172, 0.6219, 0.6203, 0.5926, 0.6254, 0.2453, 0.6354, 0.2692, 0.6318, 0.2707, 0.656, 0.2488, 0.6621, 0.5471, 0.6184, 0.5811, 0.6216, 0.5839, 0.6256, 0.5562, 0.6245, 0.7271, 0.5755, 0.7496, 0.5745, 0.7516, 0.5902, 0.7259, 0.5878, 0.2509, 0.5767, 0.2725, 0.5778, 0.2734, 0.5914, 0.2492, 0.5941, 0.5908, 0.5733, 0.6186, 0.5734, 0.621, 0.5856, 0.5898, 0.5895, 0.5569, 0.5758, 0.5846, 0.5734, 0.5855, 0.5895, 0.554, 0.589, 0.7291, 0.6385, 0.751, 0.639, 0.7515, 0.6495, 0.7305, 0.6484, 0.5926, 0.6255, 0.6218, 0.6204, 0.6219, 0.6224, 0.5963, 0.6265, 0.2491, 0.6622, 0.2707, 0.6563, 0.27, 0.6631, 0.2503, 0.668, 0.5563, 0.6245, 0.584, 0.6257, 0.5867, 0.6276, 0.5593, 0.6262])
me_cube_001.use_remesh_fix_poles = True
me_cube_001.use_remesh_preserve_attributes = False
me_cube_001.use_mirror_vertex_groups = False
me_cube_001.update()

# ---- objects
ob_light = bpy.data.objects.new('Light', light_light)
ob_camera = bpy.data.objects.new('Camera', cam_camera)
ob_retoponewest = bpy.data.objects.new('RetopoNewest', me_cube_041)
ob_retoponewest_001 = bpy.data.objects.new('RetopoNewest.001', me_cube_001)

# ---- transforms, parenting, visibility, modifiers, constraints
ob_light.location = (4.076, 1.005, 5.904)
ob_light.rotation_euler = (0.6503, 0.05522, 1.866)
ob_light.lock_rotations_4d = False
ob_light.empty_display_type = 'ARROWS'
ob_light.color = (0.0, 0.0, 0.0, 0.0)
ob_light.lineart.crease_threshold = 0.0
ob_camera.location = (7.359, -6.926, 4.958)
ob_camera.rotation_euler = (1.109, 0.0, 0.8149)
ob_camera.lock_rotations_4d = False
ob_camera.empty_display_type = 'ARROWS'
ob_camera.color = (0.0, 0.0, 0.0, 0.0)
ob_camera.display_type = 'WIRE'
ob_camera.lineart.crease_threshold = 0.0
ob_retoponewest.location = (0.0, 0.0, 0.0)
ob_retoponewest.lineart.crease_threshold = 0.0
_m = ob_retoponewest.modifiers.new('Mirror', 'MIRROR')
_m.use_clip = True
_m = ob_retoponewest.modifiers.new('Subdivision', 'SUBSURF')
_m.uv_smooth = 'PRESERVE_CORNERS'
_m.levels = 2
_m.show_only_control_edges = False
ob_retoponewest_001.location = (0.0, 0.0, 0.0)
ob_retoponewest_001.lineart.crease_threshold = 0.0
_m = ob_retoponewest_001.modifiers.new('Mirror', 'MIRROR')
_m.use_clip = True
_m = ob_retoponewest_001.modifiers.new('Subdivision', 'SUBSURF')
_m.uv_smooth = 'PRESERVE_CORNERS'
_m.show_only_control_edges = False

# ---- collection membership
col_collection.objects.link(ob_light)
col_collection.objects.link(ob_camera)
col_collection.objects.link(ob_retoponewest)
col_collection.objects.link(ob_retoponewest_001)

# ---- scene / render settings (as saved in the file)
scene.camera = ob_camera
scene.frame_start = 1; scene.frame_end = 250; scene.frame_set(1)
scene.render.engine = 'BLENDER_EEVEE_NEXT'
scene.cycles.use_denoising = False
scene.cycles.samples = 128
scene.cycles.sampling_pattern = 'TABULATED_SOBOL'
scene.cycles.use_adaptive_sampling = False
scene.cycles.use_light_tree = False
scene.view_settings.view_transform = 'Filmic'
bpy.context.view_layer.update()
